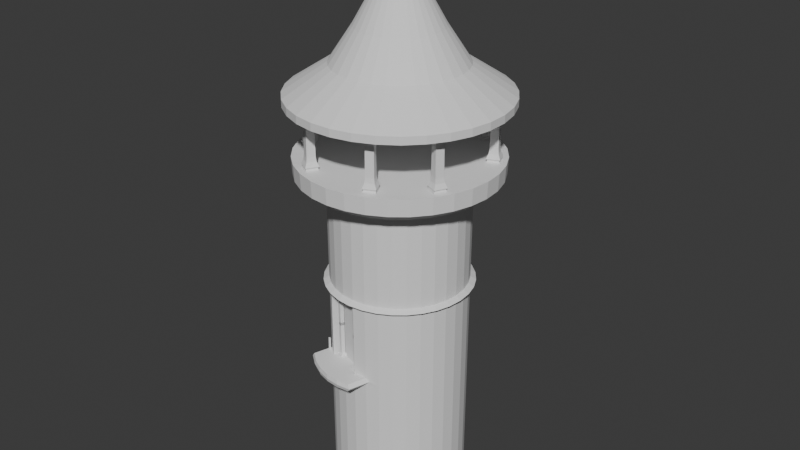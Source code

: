 # Source: Tower2.blend  (saved by Blender 4.0.36; exported with 4.5.12 LTS)
import bpy
from mathutils import Matrix  # noqa: F401  (used for matrix-valued properties, if any)

bpy.ops.wm.read_factory_settings(use_empty=True)
scene = bpy.context.scene
scene.name = 'Scene'

# ---- collections
col_collection = bpy.data.collections.new('Collection'); scene.collection.children.link(col_collection)

# ---- world
world_world = bpy.data.worlds.new('World'); scene.world = world_world
world_world.use_nodes = True; world_world.node_tree.nodes.clear()
_N = world_world.node_tree.nodes; _L = world_world.node_tree.links
n0 = _N.new('ShaderNodeOutputWorld'); n0.name = 'World Output'; n0.location = (300, 300)
n1 = _N.new('ShaderNodeBackground'); n1.name = 'Background'; n1.location = (10, 300)
n1.inputs[0].default_value = (0.05088, 0.05088, 0.05088, 1.0)
_L.new(n1.outputs[0], n0.inputs[0])
n0.is_active_output = True
world_world.color = (0.05088, 0.05088, 0.05088)
world_world.use_sun_shadow = False
world_world.sun_shadow_jitter_overblur = 0.0

# ---- meshes
me_cube_001 = bpy.data.meshes.new('Cube.001')
me_cube_001.from_pydata([(-12.55, -11.76, -0.9527), (-12.22, -11.77, 1.707), (-11.1, -10.39, -0.9527), (-11.11, -10.73, 1.707), (-11.19, -13.22, -0.9527), (-11.18, -12.88, 1.707), (-9.728, -11.85, -0.9527), (-10.06, -11.84, 1.707), (-12.76, -11.75, -0.6103), (-11.09, -10.18, -0.6103), (-9.519, -11.85, -0.6103), (-11.19, -13.42, -0.6103), (-12.86, -11.75, -0.024), (-11.09, -10.08, -0.024), (-9.421, -11.86, -0.024), (-11.2, -13.52, -0.024), (-12.19, -11.77, 10.7), (-11.11, -10.75, 10.7), (-11.17, -12.85, 10.7), (-10.09, -11.84, 10.7), (-11.1, -10.35, -0.3171), (-9.693, -11.85, -0.3171), (-11.19, -13.25, -0.3171), (-12.59, -11.76, -0.3171), (-12.36, -11.76, 0.8417), (-11.1, -10.58, 0.8417), (-9.92, -11.84, 0.8417), (-11.18, -13.02, 0.8417), (-12.29, -11.77, 1.275), (-11.1, -10.65, 1.275), (-9.992, -11.84, 1.275), (-11.18, -12.95, 1.275), (-12.44, -11.76, 10.39), (-11.1, -10.5, 10.39), (-11.18, -13.11, 10.39), (-9.838, -11.84, 10.39), (-11.11, -10.75, 10.18), (-10.09, -11.84, 10.18), (-12.19, -11.77, 10.18), (-11.17, -12.85, 10.18), (-11.1, -10.66, 10.01), (-9.995, -11.84, 10.01), (-12.29, -11.77, 10.01), (-11.18, -12.95, 10.01), (-11.11, -10.78, 9.556), (-10.12, -11.83, 9.556), (-12.16, -11.77, 9.556), (-11.17, -12.82, 9.556)], [], [(28, 1, 3, 29), (29, 3, 7, 30), (30, 7, 5, 31), (31, 5, 1, 28), (2, 6, 4, 0), (33, 32, 16, 17), (4, 11, 8, 0), (6, 10, 11, 4), (2, 9, 10, 6), (0, 8, 9, 2), (22, 15, 12, 23), (21, 14, 15, 22), (20, 13, 14, 21), (23, 12, 13, 20), (19, 17, 16, 18), (32, 34, 18, 16), (35, 33, 17, 19), (34, 35, 19, 18), (8, 23, 20, 9), (9, 20, 21, 10), (10, 21, 22, 11), (11, 22, 23, 8), (15, 27, 24, 12), (14, 26, 27, 15), (13, 25, 26, 14), (12, 24, 25, 13), (27, 31, 28, 24), (26, 30, 31, 27), (25, 29, 30, 26), (24, 28, 29, 25), (39, 37, 35, 34), (37, 36, 33, 35), (38, 39, 34, 32), (36, 38, 32, 33), (40, 42, 38, 36), (42, 43, 39, 38), (41, 40, 36, 37), (43, 41, 37, 39), (47, 45, 41, 43), (45, 44, 40, 41), (46, 47, 43, 42), (44, 46, 42, 40), (3, 1, 46, 44), (1, 5, 47, 46), (7, 3, 44, 45), (5, 7, 45, 47)])
_uv = me_cube_001.uv_layers.new(name='UVMap')
_uv.uv.foreach_set('vector', [0.5843, 0.0, 0.625, 0.0, 0.625, 0.25, 0.5843, 0.25, 0.5843, 0.25, 0.625, 0.25, 0.625, 0.5, 0.5843, 0.5, 0.5843, 0.5, 0.625, 0.5, 0.625, 0.75, 0.5843, 0.75, 0.5843, 0.75, 0.625, 0.75, 0.625, 1.0, 0.5843, 1.0, 0.125, 0.5, 0.375, 0.5, 0.375, 0.75, 0.125, 0.75, 0.625, 0.25, 0.625, 0.0, 0.625, 0.0, 0.625, 0.25, 0.375, 0.75, 0.4072, 0.75, 0.4072, 1.0, 0.375, 1.0, 0.375, 0.5, 0.4072, 0.5, 0.4072, 0.75, 0.375, 0.75, 0.375, 0.25, 0.4072, 0.25, 0.4072, 0.5, 0.375, 0.5, 0.375, 0.0, 0.4072, 0.0, 0.4072, 0.25, 0.375, 0.25, 0.4347, 0.75, 0.4623, 0.75, 0.4623, 1.0, 0.4347, 1.0, 0.4347, 0.5, 0.4623, 0.5, 0.4623, 0.75, 0.4347, 0.75, 0.4347, 0.25, 0.4623, 0.25, 0.4623, 0.5, 0.4347, 0.5, 0.4347, 0.0, 0.4623, 0.0, 0.4623, 0.25, 0.4347, 0.25, 0.625, 0.5, 0.875, 0.5, 0.875, 0.75, 0.625, 0.75, 0.625, 1.0, 0.625, 0.75, 0.625, 0.75, 0.625, 1.0, 0.625, 0.5, 0.625, 0.25, 0.625, 0.25, 0.625, 0.5, 0.625, 0.75, 0.625, 0.5, 0.625, 0.5, 0.625, 0.75, 0.4072, 0.0, 0.4347, 0.0, 0.4347, 0.25, 0.4072, 0.25, 0.4072, 0.25, 0.4347, 0.25, 0.4347, 0.5, 0.4072, 0.5, 0.4072, 0.5, 0.4347, 0.5, 0.4347, 0.75, 0.4072, 0.75, 0.4072, 0.75, 0.4347, 0.75, 0.4347, 1.0, 0.4072, 1.0, 0.4623, 0.75, 0.5436, 0.75, 0.5436, 1.0, 0.4623, 1.0, 0.4623, 0.5, 0.5436, 0.5, 0.5436, 0.75, 0.4623, 0.75, 0.4623, 0.25, 0.5436, 0.25, 0.5436, 0.5, 0.4623, 0.5, 0.4623, 0.0, 0.5436, 0.0, 0.5436, 0.25, 0.4623, 0.25, 0.5436, 0.75, 0.5843, 0.75, 0.5843, 1.0, 0.5436, 1.0, 0.5436, 0.5, 0.5843, 0.5, 0.5843, 0.75, 0.5436, 0.75, 0.5436, 0.25, 0.5843, 0.25, 0.5843, 0.5, 0.5436, 0.5, 0.5436, 0.0, 0.5843, 0.0, 0.5843, 0.25, 0.5436, 0.25, 0.625, 0.75, 0.625, 0.5, 0.625, 0.5, 0.625, 0.75, 0.625, 0.5, 0.625, 0.25, 0.625, 0.25, 0.625, 0.5, 0.625, 1.0, 0.625, 0.75, 0.625, 0.75, 0.625, 1.0, 0.625, 0.25, 0.625, 0.0, 0.625, 0.0, 0.625, 0.25, 0.625, 0.25, 0.625, 0.0, 0.625, 0.0, 0.625, 0.25, 0.625, 1.0, 0.625, 0.75, 0.625, 0.75, 0.625, 1.0, 0.625, 0.5, 0.625, 0.25, 0.625, 0.25, 0.625, 0.5, 0.625, 0.75, 0.625, 0.5, 0.625, 0.5, 0.625, 0.75, 0.625, 0.75, 0.625, 0.5, 0.625, 0.5, 0.625, 0.75, 0.625, 0.5, 0.625, 0.25, 0.625, 0.25, 0.625, 0.5, 0.625, 1.0, 0.625, 0.75, 0.625, 0.75, 0.625, 1.0, 0.625, 0.25, 0.625, 0.0, 0.625, 0.0, 0.625, 0.25, 0.625, 0.25, 0.625, 0.0, 0.625, 0.0, 0.625, 0.25, 0.625, 1.0, 0.625, 0.75, 0.625, 0.75, 0.625, 1.0, 0.625, 0.5, 0.625, 0.25, 0.625, 0.25, 0.625, 0.5, 0.625, 0.75, 0.625, 0.5, 0.625, 0.5, 0.625, 0.75])
me_cube_001.update()
me_cube_002 = bpy.data.meshes.new('Cube.002')
me_cube_002.from_pydata([(-12.55, -11.76, -0.9527), (-12.22, -11.77, 1.707), (-11.1, -10.39, -0.9527), (-11.11, -10.73, 1.707), (-11.19, -13.22, -0.9527), (-11.18, -12.88, 1.707), (-9.728, -11.85, -0.9527), (-10.06, -11.84, 1.707), (-12.76, -11.75, -0.6103), (-11.09, -10.18, -0.6103), (-9.519, -11.85, -0.6103), (-11.19, -13.42, -0.6103), (-12.86, -11.75, -0.024), (-11.09, -10.08, -0.024), (-9.421, -11.86, -0.024), (-11.2, -13.52, -0.024), (-12.19, -11.77, 10.7), (-11.11, -10.75, 10.7), (-11.17, -12.85, 10.7), (-10.09, -11.84, 10.7), (-11.1, -10.35, -0.3171), (-9.693, -11.85, -0.3171), (-11.19, -13.25, -0.3171), (-12.59, -11.76, -0.3171), (-12.36, -11.76, 0.8417), (-11.1, -10.58, 0.8417), (-9.92, -11.84, 0.8417), (-11.18, -13.02, 0.8417), (-12.29, -11.77, 1.275), (-11.1, -10.65, 1.275), (-9.992, -11.84, 1.275), (-11.18, -12.95, 1.275), (-12.44, -11.76, 10.39), (-11.1, -10.5, 10.39), (-11.18, -13.11, 10.39), (-9.838, -11.84, 10.39), (-11.11, -10.75, 10.18), (-10.09, -11.84, 10.18), (-12.19, -11.77, 10.18), (-11.17, -12.85, 10.18), (-11.1, -10.66, 10.01), (-9.995, -11.84, 10.01), (-12.29, -11.77, 10.01), (-11.18, -12.95, 10.01), (-11.11, -10.78, 9.556), (-10.12, -11.83, 9.556), (-12.16, -11.77, 9.556), (-11.17, -12.82, 9.556)], [], [(28, 1, 3, 29), (29, 3, 7, 30), (30, 7, 5, 31), (31, 5, 1, 28), (2, 6, 4, 0), (33, 32, 16, 17), (4, 11, 8, 0), (6, 10, 11, 4), (2, 9, 10, 6), (0, 8, 9, 2), (22, 15, 12, 23), (21, 14, 15, 22), (20, 13, 14, 21), (23, 12, 13, 20), (19, 17, 16, 18), (32, 34, 18, 16), (35, 33, 17, 19), (34, 35, 19, 18), (8, 23, 20, 9), (9, 20, 21, 10), (10, 21, 22, 11), (11, 22, 23, 8), (15, 27, 24, 12), (14, 26, 27, 15), (13, 25, 26, 14), (12, 24, 25, 13), (27, 31, 28, 24), (26, 30, 31, 27), (25, 29, 30, 26), (24, 28, 29, 25), (39, 37, 35, 34), (37, 36, 33, 35), (38, 39, 34, 32), (36, 38, 32, 33), (40, 42, 38, 36), (42, 43, 39, 38), (41, 40, 36, 37), (43, 41, 37, 39), (47, 45, 41, 43), (45, 44, 40, 41), (46, 47, 43, 42), (44, 46, 42, 40), (3, 1, 46, 44), (1, 5, 47, 46), (7, 3, 44, 45), (5, 7, 45, 47)])
_uv = me_cube_002.uv_layers.new(name='UVMap')
_uv.uv.foreach_set('vector', [0.5843, 0.0, 0.625, 0.0, 0.625, 0.25, 0.5843, 0.25, 0.5843, 0.25, 0.625, 0.25, 0.625, 0.5, 0.5843, 0.5, 0.5843, 0.5, 0.625, 0.5, 0.625, 0.75, 0.5843, 0.75, 0.5843, 0.75, 0.625, 0.75, 0.625, 1.0, 0.5843, 1.0, 0.125, 0.5, 0.375, 0.5, 0.375, 0.75, 0.125, 0.75, 0.625, 0.25, 0.625, 0.0, 0.625, 0.0, 0.625, 0.25, 0.375, 0.75, 0.4072, 0.75, 0.4072, 1.0, 0.375, 1.0, 0.375, 0.5, 0.4072, 0.5, 0.4072, 0.75, 0.375, 0.75, 0.375, 0.25, 0.4072, 0.25, 0.4072, 0.5, 0.375, 0.5, 0.375, 0.0, 0.4072, 0.0, 0.4072, 0.25, 0.375, 0.25, 0.4347, 0.75, 0.4623, 0.75, 0.4623, 1.0, 0.4347, 1.0, 0.4347, 0.5, 0.4623, 0.5, 0.4623, 0.75, 0.4347, 0.75, 0.4347, 0.25, 0.4623, 0.25, 0.4623, 0.5, 0.4347, 0.5, 0.4347, 0.0, 0.4623, 0.0, 0.4623, 0.25, 0.4347, 0.25, 0.625, 0.5, 0.875, 0.5, 0.875, 0.75, 0.625, 0.75, 0.625, 1.0, 0.625, 0.75, 0.625, 0.75, 0.625, 1.0, 0.625, 0.5, 0.625, 0.25, 0.625, 0.25, 0.625, 0.5, 0.625, 0.75, 0.625, 0.5, 0.625, 0.5, 0.625, 0.75, 0.4072, 0.0, 0.4347, 0.0, 0.4347, 0.25, 0.4072, 0.25, 0.4072, 0.25, 0.4347, 0.25, 0.4347, 0.5, 0.4072, 0.5, 0.4072, 0.5, 0.4347, 0.5, 0.4347, 0.75, 0.4072, 0.75, 0.4072, 0.75, 0.4347, 0.75, 0.4347, 1.0, 0.4072, 1.0, 0.4623, 0.75, 0.5436, 0.75, 0.5436, 1.0, 0.4623, 1.0, 0.4623, 0.5, 0.5436, 0.5, 0.5436, 0.75, 0.4623, 0.75, 0.4623, 0.25, 0.5436, 0.25, 0.5436, 0.5, 0.4623, 0.5, 0.4623, 0.0, 0.5436, 0.0, 0.5436, 0.25, 0.4623, 0.25, 0.5436, 0.75, 0.5843, 0.75, 0.5843, 1.0, 0.5436, 1.0, 0.5436, 0.5, 0.5843, 0.5, 0.5843, 0.75, 0.5436, 0.75, 0.5436, 0.25, 0.5843, 0.25, 0.5843, 0.5, 0.5436, 0.5, 0.5436, 0.0, 0.5843, 0.0, 0.5843, 0.25, 0.5436, 0.25, 0.625, 0.75, 0.625, 0.5, 0.625, 0.5, 0.625, 0.75, 0.625, 0.5, 0.625, 0.25, 0.625, 0.25, 0.625, 0.5, 0.625, 1.0, 0.625, 0.75, 0.625, 0.75, 0.625, 1.0, 0.625, 0.25, 0.625, 0.0, 0.625, 0.0, 0.625, 0.25, 0.625, 0.25, 0.625, 0.0, 0.625, 0.0, 0.625, 0.25, 0.625, 1.0, 0.625, 0.75, 0.625, 0.75, 0.625, 1.0, 0.625, 0.5, 0.625, 0.25, 0.625, 0.25, 0.625, 0.5, 0.625, 0.75, 0.625, 0.5, 0.625, 0.5, 0.625, 0.75, 0.625, 0.75, 0.625, 0.5, 0.625, 0.5, 0.625, 0.75, 0.625, 0.5, 0.625, 0.25, 0.625, 0.25, 0.625, 0.5, 0.625, 1.0, 0.625, 0.75, 0.625, 0.75, 0.625, 1.0, 0.625, 0.25, 0.625, 0.0, 0.625, 0.0, 0.625, 0.25, 0.625, 0.25, 0.625, 0.0, 0.625, 0.0, 0.625, 0.25, 0.625, 1.0, 0.625, 0.75, 0.625, 0.75, 0.625, 1.0, 0.625, 0.5, 0.625, 0.25, 0.625, 0.25, 0.625, 0.5, 0.625, 0.75, 0.625, 0.5, 0.625, 0.5, 0.625, 0.75])
me_cube_002.update()
me_cylinder_002 = bpy.data.meshes.new('Cylinder.002')
me_cylinder_002.from_pydata([(-7.036e-09, 1.581, -0.9134), (-6.957e-09, 0.06904, 1.0), (0.3085, 1.551, -0.9134), (0.01347, 0.06772, 1.0), (0.6051, 1.461, -0.9134), (0.02642, 0.06379, 1.0), (0.8784, 1.315, -0.9134), (0.03836, 0.05741, 1.0), (1.118, 1.118, -0.9134), (0.04882, 0.04882, 1.0), (1.315, 0.8784, -0.9134), (0.05741, 0.03836, 1.0), (1.461, 0.6051, -0.9134), (0.06379, 0.02642, 1.0), (1.551, 0.3085, -0.9134), (0.06772, 0.01347, 1.0), (1.581, -8.66e-09, -0.9134), (0.06904, -1.228e-08, 1.0), (1.551, -0.3085, -0.9134), (0.06772, -0.01347, 1.0), (1.461, -0.6051, -0.9134), (0.06379, -0.02642, 1.0), (1.315, -0.8784, -0.9134), (0.05741, -0.03836, 1.0), (1.118, -1.118, -0.9134), (0.04882, -0.04882, 1.0), (0.8784, -1.315, -0.9134), (0.03836, -0.05741, 1.0), (0.6051, -1.461, -0.9134), (0.02642, -0.06379, 1.0), (0.3085, -1.551, -0.9134), (0.01347, -0.06772, 1.0), (-7.036e-09, -1.581, -0.9134), (-6.957e-09, -0.06904, 1.0), (-0.3085, -1.551, -0.9134), (-0.01347, -0.06772, 1.0), (-0.6051, -1.461, -0.9134), (-0.02642, -0.06379, 1.0), (-0.8784, -1.315, -0.9134), (-0.03836, -0.05741, 1.0), (-1.118, -1.118, -0.9134), (-0.04882, -0.04882, 1.0), (-1.315, -0.8784, -0.9134), (-0.05741, -0.03836, 1.0), (-1.461, -0.6051, -0.9134), (-0.06379, -0.02642, 1.0), (-1.551, -0.3085, -0.9134), (-0.06772, -0.01347, 1.0), (-1.581, -8.66e-09, -0.9134), (-0.06904, -1.228e-08, 1.0), (-1.551, 0.3085, -0.9134), (-0.06772, 0.01347, 1.0), (-1.461, 0.6051, -0.9134), (-0.06379, 0.02642, 1.0), (-1.315, 0.8784, -0.9134), (-0.05741, 0.03836, 1.0), (-1.118, 1.118, -0.9134), (-0.04882, 0.04882, 1.0), (-0.8784, 1.315, -0.9134), (-0.03836, 0.05741, 1.0), (-0.6051, 1.461, -0.9134), (-0.02642, 0.06379, 1.0), (-0.3085, 1.551, -0.9134), (-0.01347, 0.06772, 1.0), (-6.765e-09, 0.6293, 3.077e-06), (0.1228, 0.6172, 3.077e-06), (0.2408, 0.5814, 3.077e-06), (0.3496, 0.5232, 3.077e-06), (0.445, 0.445, 3.077e-06), (0.5232, 0.3496, 3.077e-06), (0.5814, 0.2408, 3.077e-06), (0.6172, 0.1228, 3.077e-06), (0.6293, -1.274e-09, 3.077e-06), (0.6172, -0.1228, 3.077e-06), (0.5814, -0.2408, 3.077e-06), (0.5232, -0.3496, 3.077e-06), (0.445, -0.445, 3.077e-06), (0.3496, -0.5232, 3.077e-06), (0.2408, -0.5814, 3.077e-06), (0.1228, -0.6172, 3.077e-06), (-6.765e-09, -0.6293, 3.077e-06), (-0.1228, -0.6172, 3.077e-06), (-0.2408, -0.5814, 3.077e-06), (-0.3496, -0.5232, 3.077e-06), (-0.445, -0.445, 3.077e-06), (-0.5232, -0.3496, 3.077e-06), (-0.5814, -0.2408, 3.077e-06), (-0.6172, -0.1228, 3.077e-06), (-0.6293, -1.274e-09, 3.077e-06), (-0.6172, 0.1228, 3.077e-06), (-0.5814, 0.2408, 3.077e-06), (-0.5232, 0.3496, 3.077e-06), (-0.445, 0.445, 3.077e-06), (-0.3496, 0.5232, 3.077e-06), (-0.2408, 0.5814, 3.077e-06), (-0.1228, 0.6172, 3.077e-06), (0.1868, 0.9393, -0.5), (0.3665, 0.8848, -0.5), (0.532, 0.7963, -0.5), (0.6772, 0.6772, -0.5), (0.7963, 0.532, -0.5), (0.8848, 0.3665, -0.5), (0.9393, 0.1868, -0.5), (0.9577, -3.309e-09, -0.5), (0.9393, -0.1868, -0.5), (0.8848, -0.3665, -0.5), (0.7963, -0.532, -0.5), (0.6772, -0.6772, -0.5), (0.532, -0.7963, -0.5), (0.3665, -0.8848, -0.5), (0.1868, -0.9393, -0.5), (-8.868e-09, -0.9577, -0.5), (-0.1868, -0.9393, -0.5), (-0.3665, -0.8848, -0.5), (-0.532, -0.7963, -0.5), (-0.6772, -0.6772, -0.5), (-0.7963, -0.532, -0.5), (-0.8848, -0.3665, -0.5), (-0.9393, -0.1868, -0.5), (-0.9577, -3.309e-09, -0.5), (-0.9393, 0.1868, -0.5), (-0.8848, 0.3665, -0.5), (-0.7963, 0.532, -0.5), (-0.6772, 0.6772, -0.5), (-0.532, 0.7963, -0.5), (-0.3665, 0.8848, -0.5), (-0.1868, 0.9393, -0.5), (-8.868e-09, 0.9577, -0.5), (-5.187e-09, 1.581, -1.027), (0.3085, 1.551, -1.027), (0.6051, 1.461, -1.027), (0.8784, 1.315, -1.027), (1.118, 1.118, -1.027), (1.315, 0.8784, -1.027), (1.461, 0.6051, -1.027), (1.551, 0.3085, -1.027), (1.581, -8.66e-09, -1.027), (1.551, -0.3085, -1.027), (1.461, -0.6051, -1.027), (1.315, -0.8784, -1.027), (1.118, -1.118, -1.027), (0.8784, -1.315, -1.027), (0.6051, -1.461, -1.027), (0.3085, -1.551, -1.027), (-5.187e-09, -1.581, -1.027), (-0.3085, -1.551, -1.027), (-0.6051, -1.461, -1.027), (-0.8784, -1.315, -1.027), (-1.118, -1.118, -1.027), (-1.315, -0.8784, -1.027), (-1.461, -0.6051, -1.027), (-1.551, -0.3085, -1.027), (-1.581, -8.66e-09, -1.027), (-1.551, 0.3085, -1.027), (-1.461, 0.6051, -1.027), (-1.315, 0.8784, -1.027), (-1.118, 1.118, -1.027), (-0.8784, 1.315, -1.027), (-0.6051, 1.461, -1.027), (-0.3085, 1.551, -1.027)], [], [(64, 1, 3, 65), (65, 3, 5, 66), (66, 5, 7, 67), (67, 7, 9, 68), (68, 9, 11, 69), (69, 11, 13, 70), (70, 13, 15, 71), (71, 15, 17, 72), (72, 17, 19, 73), (73, 19, 21, 74), (74, 21, 23, 75), (75, 23, 25, 76), (76, 25, 27, 77), (77, 27, 29, 78), (78, 29, 31, 79), (79, 31, 33, 80), (80, 33, 35, 81), (81, 35, 37, 82), (82, 37, 39, 83), (83, 39, 41, 84), (84, 41, 43, 85), (85, 43, 45, 86), (86, 45, 47, 87), (87, 47, 49, 88), (88, 49, 51, 89), (89, 51, 53, 90), (90, 53, 55, 91), (91, 55, 57, 92), (92, 57, 59, 93), (93, 59, 61, 94), (3, 1, 63, 61, 59, 57, 55, 53, 51, 49, 47, 45, 43, 41, 39, 37, 35, 33, 31, 29, 27, 25, 23, 21, 19, 17, 15, 13, 11, 9, 7, 5), (94, 61, 63, 95), (95, 63, 1, 64), (6, 8, 132, 131), (126, 95, 64, 127), (125, 94, 95, 126), (124, 93, 94, 125), (123, 92, 93, 124), (122, 91, 92, 123), (121, 90, 91, 122), (120, 89, 90, 121), (119, 88, 89, 120), (118, 87, 88, 119), (117, 86, 87, 118), (116, 85, 86, 117), (115, 84, 85, 116), (114, 83, 84, 115), (113, 82, 83, 114), (112, 81, 82, 113), (111, 80, 81, 112), (110, 79, 80, 111), (109, 78, 79, 110), (108, 77, 78, 109), (107, 76, 77, 108), (106, 75, 76, 107), (105, 74, 75, 106), (104, 73, 74, 105), (103, 72, 73, 104), (102, 71, 72, 103), (101, 70, 71, 102), (100, 69, 70, 101), (99, 68, 69, 100), (98, 67, 68, 99), (97, 66, 67, 98), (96, 65, 66, 97), (127, 64, 65, 96), (0, 127, 96, 2), (2, 96, 97, 4), (4, 97, 98, 6), (6, 98, 99, 8), (8, 99, 100, 10), (10, 100, 101, 12), (12, 101, 102, 14), (14, 102, 103, 16), (16, 103, 104, 18), (18, 104, 105, 20), (20, 105, 106, 22), (22, 106, 107, 24), (24, 107, 108, 26), (26, 108, 109, 28), (28, 109, 110, 30), (30, 110, 111, 32), (32, 111, 112, 34), (34, 112, 113, 36), (36, 113, 114, 38), (38, 114, 115, 40), (40, 115, 116, 42), (42, 116, 117, 44), (44, 117, 118, 46), (46, 118, 119, 48), (48, 119, 120, 50), (50, 120, 121, 52), (52, 121, 122, 54), (54, 122, 123, 56), (56, 123, 124, 58), (58, 124, 125, 60), (60, 125, 126, 62), (62, 126, 127, 0), (128, 129, 130, 131, 132, 133, 134, 135, 136, 137, 138, 139, 140, 141, 142, 143, 144, 145, 146, 147, 148, 149, 150, 151, 152, 153, 154, 155, 156, 157, 158, 159), (24, 26, 141, 140), (42, 44, 150, 149), (60, 62, 159, 158), (16, 18, 137, 136), (34, 36, 146, 145), (52, 54, 155, 154), (8, 10, 133, 132), (26, 28, 142, 141), (44, 46, 151, 150), (0, 2, 129, 128), (62, 0, 128, 159), (18, 20, 138, 137), (36, 38, 147, 146), (54, 56, 156, 155), (10, 12, 134, 133), (28, 30, 143, 142), (46, 48, 152, 151), (2, 4, 130, 129), (20, 22, 139, 138), (38, 40, 148, 147), (56, 58, 157, 156), (12, 14, 135, 134), (30, 32, 144, 143), (48, 50, 153, 152), (4, 6, 131, 130), (22, 24, 140, 139), (40, 42, 149, 148), (58, 60, 158, 157), (14, 16, 136, 135), (32, 34, 145, 144), (50, 52, 154, 153)])
_uv = me_cylinder_002.uv_layers.new(name='UVMap')
_uv.uv.foreach_set('vector', [1.0, 0.75, 1.0, 1.0, 0.9688, 1.0, 0.9688, 0.75, 0.9688, 0.75, 0.9688, 1.0, 0.9375, 1.0, 0.9375, 0.75, 0.9375, 0.75, 0.9375, 1.0, 0.9062, 1.0, 0.9062, 0.75, 0.9062, 0.75, 0.9062, 1.0, 0.875, 1.0, 0.875, 0.75, 0.875, 0.75, 0.875, 1.0, 0.8438, 1.0, 0.8438, 0.75, 0.8438, 0.75, 0.8438, 1.0, 0.8125, 1.0, 0.8125, 0.75, 0.8125, 0.75, 0.8125, 1.0, 0.7812, 1.0, 0.7812, 0.75, 0.7812, 0.75, 0.7812, 1.0, 0.75, 1.0, 0.75, 0.75, 0.75, 0.75, 0.75, 1.0, 0.7188, 1.0, 0.7188, 0.75, 0.7188, 0.75, 0.7188, 1.0, 0.6875, 1.0, 0.6875, 0.75, 0.6875, 0.75, 0.6875, 1.0, 0.6562, 1.0, 0.6562, 0.75, 0.6562, 0.75, 0.6562, 1.0, 0.625, 1.0, 0.625, 0.75, 0.625, 0.75, 0.625, 1.0, 0.5938, 1.0, 0.5938, 0.75, 0.5938, 0.75, 0.5938, 1.0, 0.5625, 1.0, 0.5625, 0.75, 0.5625, 0.75, 0.5625, 1.0, 0.5312, 1.0, 0.5312, 0.75, 0.5312, 0.75, 0.5312, 1.0, 0.5, 1.0, 0.5, 0.75, 0.5, 0.75, 0.5, 1.0, 0.4688, 1.0, 0.4688, 0.75, 0.4688, 0.75, 0.4688, 1.0, 0.4375, 1.0, 0.4375, 0.75, 0.4375, 0.75, 0.4375, 1.0, 0.4062, 1.0, 0.4062, 0.75, 0.4062, 0.75, 0.4062, 1.0, 0.375, 1.0, 0.375, 0.75, 0.375, 0.75, 0.375, 1.0, 0.3438, 1.0, 0.3438, 0.75, 0.3438, 0.75, 0.3438, 1.0, 0.3125, 1.0, 0.3125, 0.75, 0.3125, 0.75, 0.3125, 1.0, 0.2812, 1.0, 0.2812, 0.75, 0.2812, 0.75, 0.2812, 1.0, 0.25, 1.0, 0.25, 0.75, 0.25, 0.75, 0.25, 1.0, 0.2188, 1.0, 0.2188, 0.75, 0.2188, 0.75, 0.2188, 1.0, 0.1875, 1.0, 0.1875, 0.75, 0.1875, 0.75, 0.1875, 1.0, 0.1562, 1.0, 0.1562, 0.75, 0.1562, 0.75, 0.1562, 1.0, 0.125, 1.0, 0.125, 0.75, 0.125, 0.75, 0.125, 1.0, 0.09375, 1.0, 0.09375, 0.75, 0.09375, 0.75, 0.09375, 1.0, 0.0625, 1.0, 0.0625, 0.75, 0.2968, 0.4854, 0.25, 0.49, 0.2032, 0.4854, 0.1582, 0.4717, 0.1167, 0.4496, 0.08029, 0.4197, 0.05045, 0.3833, 0.02827, 0.3418, 0.01461, 0.2968, 0.01, 0.25, 0.01461, 0.2032, 0.02827, 0.1582, 0.05045, 0.1167, 0.08029, 0.08029, 0.1167, 0.05045, 0.1582, 0.02827, 0.2032, 0.01461, 0.25, 0.01, 0.2968, 0.01461, 0.3418, 0.02827, 0.3833, 0.05045, 0.4197, 0.08029, 0.4496, 0.1167, 0.4717, 0.1582, 0.4854, 0.2032, 0.49, 0.25, 0.4854, 0.2968, 0.4717, 0.3418, 0.4496, 0.3833, 0.4197, 0.4197, 0.3833, 0.4496, 0.3418, 0.4717, 0.0625, 0.75, 0.0625, 1.0, 0.03125, 1.0, 0.03125, 0.75, 0.03125, 0.75, 0.03125, 1.0, 0.0, 1.0, 0.0, 0.75, 0.9062, 0.5, 0.875, 0.5, 0.875, 0.5, 0.9062, 0.5, 0.03125, 0.625, 0.03125, 0.75, 0.0, 0.75, 0.0, 0.625, 0.0625, 0.625, 0.0625, 0.75, 0.03125, 0.75, 0.03125, 0.625, 0.09375, 0.625, 0.09375, 0.75, 0.0625, 0.75, 0.0625, 0.625, 0.125, 0.625, 0.125, 0.75, 0.09375, 0.75, 0.09375, 0.625, 0.1562, 0.625, 0.1562, 0.75, 0.125, 0.75, 0.125, 0.625, 0.1875, 0.625, 0.1875, 0.75, 0.1562, 0.75, 0.1562, 0.625, 0.2188, 0.625, 0.2188, 0.75, 0.1875, 0.75, 0.1875, 0.625, 0.25, 0.625, 0.25, 0.75, 0.2188, 0.75, 0.2188, 0.625, 0.2812, 0.625, 0.2812, 0.75, 0.25, 0.75, 0.25, 0.625, 0.3125, 0.625, 0.3125, 0.75, 0.2812, 0.75, 0.2812, 0.625, 0.3438, 0.625, 0.3438, 0.75, 0.3125, 0.75, 0.3125, 0.625, 0.375, 0.625, 0.375, 0.75, 0.3438, 0.75, 0.3438, 0.625, 0.4062, 0.625, 0.4062, 0.75, 0.375, 0.75, 0.375, 0.625, 0.4375, 0.625, 0.4375, 0.75, 0.4062, 0.75, 0.4062, 0.625, 0.4688, 0.625, 0.4688, 0.75, 0.4375, 0.75, 0.4375, 0.625, 0.5, 0.625, 0.5, 0.75, 0.4688, 0.75, 0.4688, 0.625, 0.5312, 0.625, 0.5312, 0.75, 0.5, 0.75, 0.5, 0.625, 0.5625, 0.625, 0.5625, 0.75, 0.5312, 0.75, 0.5312, 0.625, 0.5938, 0.625, 0.5938, 0.75, 0.5625, 0.75, 0.5625, 0.625, 0.625, 0.625, 0.625, 0.75, 0.5938, 0.75, 0.5938, 0.625, 0.6562, 0.625, 0.6562, 0.75, 0.625, 0.75, 0.625, 0.625, 0.6875, 0.625, 0.6875, 0.75, 0.6562, 0.75, 0.6562, 0.625, 0.7188, 0.625, 0.7188, 0.75, 0.6875, 0.75, 0.6875, 0.625, 0.75, 0.625, 0.75, 0.75, 0.7188, 0.75, 0.7188, 0.625, 0.7812, 0.625, 0.7812, 0.75, 0.75, 0.75, 0.75, 0.625, 0.8125, 0.625, 0.8125, 0.75, 0.7812, 0.75, 0.7812, 0.625, 0.8438, 0.625, 0.8438, 0.75, 0.8125, 0.75, 0.8125, 0.625, 0.875, 0.625, 0.875, 0.75, 0.8438, 0.75, 0.8438, 0.625, 0.9062, 0.625, 0.9062, 0.75, 0.875, 0.75, 0.875, 0.625, 0.9375, 0.625, 0.9375, 0.75, 0.9062, 0.75, 0.9062, 0.625, 0.9688, 0.625, 0.9688, 0.75, 0.9375, 0.75, 0.9375, 0.625, 1.0, 0.625, 1.0, 0.75, 0.9688, 0.75, 0.9688, 0.625, 1.0, 0.5, 1.0, 0.625, 0.9688, 0.625, 0.9688, 0.5, 0.9688, 0.5, 0.9688, 0.625, 0.9375, 0.625, 0.9375, 0.5, 0.9375, 0.5, 0.9375, 0.625, 0.9062, 0.625, 0.9062, 0.5, 0.9062, 0.5, 0.9062, 0.625, 0.875, 0.625, 0.875, 0.5, 0.875, 0.5, 0.875, 0.625, 0.8438, 0.625, 0.8438, 0.5, 0.8438, 0.5, 0.8438, 0.625, 0.8125, 0.625, 0.8125, 0.5, 0.8125, 0.5, 0.8125, 0.625, 0.7812, 0.625, 0.7812, 0.5, 0.7812, 0.5, 0.7812, 0.625, 0.75, 0.625, 0.75, 0.5, 0.75, 0.5, 0.75, 0.625, 0.7188, 0.625, 0.7188, 0.5, 0.7188, 0.5, 0.7188, 0.625, 0.6875, 0.625, 0.6875, 0.5, 0.6875, 0.5, 0.6875, 0.625, 0.6562, 0.625, 0.6562, 0.5, 0.6562, 0.5, 0.6562, 0.625, 0.625, 0.625, 0.625, 0.5, 0.625, 0.5, 0.625, 0.625, 0.5938, 0.625, 0.5938, 0.5, 0.5938, 0.5, 0.5938, 0.625, 0.5625, 0.625, 0.5625, 0.5, 0.5625, 0.5, 0.5625, 0.625, 0.5312, 0.625, 0.5312, 0.5, 0.5312, 0.5, 0.5312, 0.625, 0.5, 0.625, 0.5, 0.5, 0.5, 0.5, 0.5, 0.625, 0.4688, 0.625, 0.4688, 0.5, 0.4688, 0.5, 0.4688, 0.625, 0.4375, 0.625, 0.4375, 0.5, 0.4375, 0.5, 0.4375, 0.625, 0.4062, 0.625, 0.4062, 0.5, 0.4062, 0.5, 0.4062, 0.625, 0.375, 0.625, 0.375, 0.5, 0.375, 0.5, 0.375, 0.625, 0.3438, 0.625, 0.3438, 0.5, 0.3438, 0.5, 0.3438, 0.625, 0.3125, 0.625, 0.3125, 0.5, 0.3125, 0.5, 0.3125, 0.625, 0.2812, 0.625, 0.2812, 0.5, 0.2812, 0.5, 0.2812, 0.625, 0.25, 0.625, 0.25, 0.5, 0.25, 0.5, 0.25, 0.625, 0.2188, 0.625, 0.2188, 0.5, 0.2188, 0.5, 0.2188, 0.625, 0.1875, 0.625, 0.1875, 0.5, 0.1875, 0.5, 0.1875, 0.625, 0.1562, 0.625, 0.1562, 0.5, 0.1562, 0.5, 0.1562, 0.625, 0.125, 0.625, 0.125, 0.5, 0.125, 0.5, 0.125, 0.625, 0.09375, 0.625, 0.09375, 0.5, 0.09375, 0.5, 0.09375, 0.625, 0.0625, 0.625, 0.0625, 0.5, 0.0625, 0.5, 0.0625, 0.625, 0.03125, 0.625, 0.03125, 0.5, 0.03125, 0.5, 0.03125, 0.625, 0.0, 0.625, 0.0, 0.5, 0.75, 0.49, 0.7968, 0.4854, 0.8418, 0.4717, 0.8833, 0.4496, 0.9197, 0.4197, 0.9496, 0.3833, 0.9717, 0.3418, 0.9854, 0.2968, 0.99, 0.25, 0.9854, 0.2032, 0.9717, 0.1582, 0.9496, 0.1167, 0.9197, 0.08029, 0.8833, 0.05045, 0.8418, 0.02827, 0.7968, 0.01461, 0.75, 0.01, 0.7032, 0.01461, 0.6582, 0.02827, 0.6167, 0.05045, 0.5803, 0.08029, 0.5504, 0.1167, 0.5283, 0.1582, 0.5146, 0.2032, 0.51, 0.25, 0.5146, 0.2968, 0.5283, 0.3418, 0.5504, 0.3833, 0.5803, 0.4197, 0.6167, 0.4496, 0.6582, 0.4717, 0.7032, 0.4854, 0.625, 0.5, 0.5938, 0.5, 0.5938, 0.5, 0.625, 0.5, 0.3438, 0.5, 0.3125, 0.5, 0.3125, 0.5, 0.3438, 0.5, 0.0625, 0.5, 0.03125, 0.5, 0.03125, 0.5, 0.0625, 0.5, 0.75, 0.5, 0.7188, 0.5, 0.7188, 0.5, 0.75, 0.5, 0.4688, 0.5, 0.4375, 0.5, 0.4375, 0.5, 0.4688, 0.5, 0.1875, 0.5, 0.1562, 0.5, 0.1562, 0.5, 0.1875, 0.5, 0.875, 0.5, 0.8438, 0.5, 0.8438, 0.5, 0.875, 0.5, 0.5938, 0.5, 0.5625, 0.5, 0.5625, 0.5, 0.5938, 0.5, 0.3125, 0.5, 0.2812, 0.5, 0.2812, 0.5, 0.3125, 0.5, 1.0, 0.5, 0.9688, 0.5, 0.9688, 0.5, 1.0, 0.5, 0.03125, 0.5, 0.0, 0.5, 0.0, 0.5, 0.03125, 0.5, 0.7188, 0.5, 0.6875, 0.5, 0.6875, 0.5, 0.7188, 0.5, 0.4375, 0.5, 0.4062, 0.5, 0.4062, 0.5, 0.4375, 0.5, 0.1562, 0.5, 0.125, 0.5, 0.125, 0.5, 0.1562, 0.5, 0.8438, 0.5, 0.8125, 0.5, 0.8125, 0.5, 0.8438, 0.5, 0.5625, 0.5, 0.5312, 0.5, 0.5312, 0.5, 0.5625, 0.5, 0.2812, 0.5, 0.25, 0.5, 0.25, 0.5, 0.2812, 0.5, 0.9688, 0.5, 0.9375, 0.5, 0.9375, 0.5, 0.9688, 0.5, 0.6875, 0.5, 0.6562, 0.5, 0.6562, 0.5, 0.6875, 0.5, 0.4062, 0.5, 0.375, 0.5, 0.375, 0.5, 0.4062, 0.5, 0.125, 0.5, 0.09375, 0.5, 0.09375, 0.5, 0.125, 0.5, 0.8125, 0.5, 0.7812, 0.5, 0.7812, 0.5, 0.8125, 0.5, 0.5312, 0.5, 0.5, 0.5, 0.5, 0.5, 0.5312, 0.5, 0.25, 0.5, 0.2188, 0.5, 0.2188, 0.5, 0.25, 0.5, 0.9375, 0.5, 0.9062, 0.5, 0.9062, 0.5, 0.9375, 0.5, 0.6562, 0.5, 0.625, 0.5, 0.625, 0.5, 0.6562, 0.5, 0.375, 0.5, 0.3438, 0.5, 0.3438, 0.5, 0.375, 0.5, 0.09375, 0.5, 0.0625, 0.5, 0.0625, 0.5, 0.09375, 0.5, 0.7812, 0.5, 0.75, 0.5, 0.75, 0.5, 0.7812, 0.5, 0.5, 0.5, 0.4688, 0.5, 0.4688, 0.5, 0.5, 0.5, 0.2188, 0.5, 0.1875, 0.5, 0.1875, 0.5, 0.2188, 0.5])
me_cylinder_002.update()
me_cylinder_004 = bpy.data.meshes.new('Cylinder.004')
me_cylinder_004.from_pydata([(0.0, 1.0, -4.0), (-5.844e-09, 1.483, 1.023), (0.1951, 0.9808, -4.0), (0.2893, 1.454, 1.023), (0.3827, 0.9239, -4.0), (0.5674, 1.37, 1.023), (0.5556, 0.8315, -4.0), (0.8237, 1.233, 1.023), (0.7071, 0.7071, -4.0), (1.048, 1.048, 1.023), (0.8315, 0.5556, -4.0), (1.233, 0.8237, 1.023), (0.9239, 0.3827, -4.0), (1.37, 0.5674, 1.023), (0.9808, 0.1951, -4.0), (1.454, 0.2893, 1.023), (1.0, 0.0, -4.0), (1.483, -7.193e-09, 1.023), (0.9808, -0.1951, -4.0), (1.454, -0.2893, 1.023), (0.9239, -0.3827, -4.0), (1.37, -0.5674, 1.023), (0.8315, -0.5556, -4.0), (1.233, -0.8237, 1.023), (0.7071, -0.7071, -4.0), (1.048, -1.048, 1.023), (0.5556, -0.8315, -4.0), (0.8237, -1.233, 1.023), (0.3827, -0.9239, -4.0), (0.5674, -1.37, 1.023), (0.1951, -0.9808, -4.0), (0.2893, -1.454, 1.023), (0.0, -1.0, -4.0), (-5.844e-09, -1.483, 1.023), (-0.1951, -0.9808, -4.0), (-0.2893, -1.454, 1.023), (-0.3827, -0.9239, -4.0), (-0.5674, -1.37, 1.023), (-0.5556, -0.8315, -4.0), (-0.8237, -1.233, 1.023), (-0.7071, -0.7071, -4.0), (-1.048, -1.048, 1.023), (-0.8315, -0.5556, -4.0), (-1.233, -0.8237, 1.023), (-0.9239, -0.3827, -4.0), (-1.37, -0.5674, 1.023), (-0.9808, -0.1951, -4.0), (-1.454, -0.2893, 1.023), (-1.0, 0.0, -4.0), (-1.483, -7.193e-09, 1.023), (-0.9808, 0.1951, -4.0), (-1.454, 0.2893, 1.023), (-0.9239, 0.3827, -4.0), (-1.37, 0.5674, 1.023), (-0.8315, 0.5556, -4.0), (-1.233, 0.8237, 1.023), (-0.7071, 0.7071, -4.0), (-1.048, 1.048, 1.023), (-0.5556, 0.8315, -4.0), (-0.8237, 1.233, 1.023), (-0.3827, 0.9239, -4.0), (-0.5674, 1.37, 1.023), (-0.1951, 0.9808, -4.0), (-0.2893, 1.454, 1.023), (9.215e-11, 1.021, 0.5403), (0.1992, 1.002, 0.5403), (0.3908, 0.9436, 0.5403), (0.5674, 0.8492, 0.5403), (0.7222, 0.7222, 0.5403), (0.8492, 0.5674, 0.5403), (0.9436, 0.3908, 0.5403), (1.002, 0.1992, 0.5403), (1.021, -8.775e-10, 0.5403), (1.002, -0.1992, 0.5403), (0.9436, -0.3908, 0.5403), (0.8492, -0.5674, 0.5403), (0.7222, -0.7222, 0.5403), (0.5674, -0.8492, 0.5403), (0.3908, -0.9436, 0.5403), (0.1992, -1.002, 0.5403), (9.215e-11, -1.021, 0.5403), (-0.1992, -1.002, 0.5403), (-0.3908, -0.9436, 0.5403), (-0.5674, -0.8492, 0.5403), (-0.7222, -0.7222, 0.5403), (-0.8492, -0.5674, 0.5403), (-0.9436, -0.3908, 0.5403), (-1.002, -0.1992, 0.5403), (-1.021, -8.775e-10, 0.5403), (-1.002, 0.1992, 0.5403), (-0.9436, 0.3908, 0.5403), (-0.8492, 0.5674, 0.5403), (-0.7222, 0.7222, 0.5403), (-0.5674, 0.8492, 0.5403), (-0.3908, 0.9436, 0.5403), (-0.1992, 1.002, 0.5403), (-5.683e-09, 1.469, 0.7701), (0.2867, 1.441, 0.7701), (0.5623, 1.358, 0.7701), (0.8163, 1.222, 0.7701), (1.039, 1.039, 0.7701), (1.222, 0.8163, 0.7701), (1.358, 0.5623, 0.7701), (1.441, 0.2867, 0.7701), (1.469, -6.994e-09, 0.7701), (1.441, -0.2867, 0.7701), (1.358, -0.5623, 0.7701), (1.222, -0.8163, 0.7701), (1.039, -1.039, 0.7701), (0.8163, -1.222, 0.7701), (0.5623, -1.358, 0.7701), (0.2867, -1.441, 0.7701), (-5.683e-09, -1.469, 0.7701), (-0.2867, -1.441, 0.7701), (-0.5623, -1.358, 0.7701), (-0.8163, -1.222, 0.7701), (-1.039, -1.039, 0.7701), (-1.222, -0.8163, 0.7701), (-1.358, -0.5623, 0.7701), (-1.441, -0.2867, 0.7701), (-1.469, -6.994e-09, 0.7701), (-1.441, 0.2867, 0.7701), (-1.358, 0.5623, 0.7701), (-1.222, 0.8163, 0.7701), (-1.039, 1.039, 0.7701), (-0.8163, 1.222, 0.7701), (-0.5623, 1.358, 0.7701), (-0.2867, 1.441, 0.7701), (0.2569, 1.291, 0.6552), (0.5039, 1.216, 0.6552), (0.7315, 1.095, 0.6552), (0.931, 0.931, 0.6552), (1.095, 0.7315, 0.6552), (1.216, 0.5039, 0.6552), (1.291, 0.2569, 0.6552), (1.317, -3.948e-09, 0.6552), (1.291, -0.2569, 0.6552), (1.216, -0.5039, 0.6552), (1.095, -0.7315, 0.6552), (0.931, -0.931, 0.6552), (0.7315, -1.095, 0.6552), (0.5039, -1.216, 0.6552), (0.2569, -1.291, 0.6552), (-3.67e-09, -1.317, 0.6552), (-0.2569, -1.291, 0.6552), (-0.5039, -1.216, 0.6552), (-0.7315, -1.095, 0.6552), (-0.931, -0.931, 0.6552), (-1.095, -0.7315, 0.6552), (-1.216, -0.5039, 0.6552), (-1.291, -0.2569, 0.6552), (-1.317, -3.948e-09, 0.6552), (-1.291, 0.2569, 0.6552), (-1.216, 0.5039, 0.6552), (-1.095, 0.7315, 0.6552), (-0.931, 0.931, 0.6552), (-0.7315, 1.095, 0.6552), (-0.5039, 1.216, 0.6552), (-0.2569, 1.291, 0.6552), (-3.67e-09, 1.317, 0.6552), (0.1979, 0.9948, -0.9541), (0.3882, 0.9371, -0.9541), (0.5635, 0.8434, -0.9541), (0.7172, 0.7172, -0.9541), (0.8434, 0.5635, -0.9541), (0.9371, 0.3882, -0.9541), (0.9948, 0.1979, -0.9541), (1.014, -5.887e-10, -0.9541), (0.9948, -0.1979, -0.9541), (0.9371, -0.3882, -0.9541), (0.8434, -0.5635, -0.9541), (0.7172, -0.7172, -0.9541), (0.5635, -0.8434, -0.9541), (0.3882, -0.9371, -0.9541), (0.1979, -0.9948, -0.9541), (6.182e-11, -1.014, -0.9541), (-0.1979, -0.9948, -0.9541), (-0.3882, -0.9371, -0.9541), (-0.5635, -0.8434, -0.9541), (-0.7172, -0.7172, -0.9541), (-0.8434, -0.5635, -0.9541), (-0.9371, -0.3882, -0.9541), (-0.9948, -0.1979, -0.9541), (-1.014, -5.887e-10, -0.9541), (-0.9948, 0.1979, -0.9541), (-0.9371, 0.3882, -0.9541), (-0.8434, 0.5635, -0.9541), (-0.7172, 0.7172, -0.9541), (-0.5635, 0.8434, -0.9541), (-0.3882, 0.9371, -0.9541), (-0.1979, 0.9948, -0.9541), (6.182e-11, 1.014, -0.9541), (0.1969, 0.9897, -2.071), (0.3861, 0.9322, -2.071), (0.5606, 0.839, -2.071), (0.7135, 0.7135, -2.071), (0.839, 0.5606, -2.071), (0.9322, 0.3861, -2.071), (0.9897, 0.1969, -2.071), (1.009, -3.728e-10, -2.071), (0.9897, -0.1969, -2.071), (0.9322, -0.3861, -2.071), (0.839, -0.5606, -2.071), (0.7135, -0.7135, -2.071), (0.5606, -0.839, -2.071), (0.3861, -0.9322, -2.071), (0.1969, -0.9897, -2.071), (3.915e-11, -1.009, -2.071), (-0.1969, -0.9897, -2.071), (-0.3861, -0.9322, -2.071), (-0.5606, -0.839, -2.071), (-0.7135, -0.7135, -2.071), (-0.839, -0.5606, -2.071), (-0.9322, -0.3861, -2.071), (-0.9897, -0.1969, -2.071), (-1.009, -3.728e-10, -2.071), (-0.9897, 0.1969, -2.071), (-0.9322, 0.3861, -2.071), (-0.839, 0.5606, -2.071), (-0.7135, 0.7135, -2.071), (-0.5606, 0.839, -2.071), (-0.3861, 0.9322, -2.071), (-0.1969, 0.9897, -2.071), (3.915e-11, 1.009, -2.071), (0.04713, -0.8589, -0.9533), (-0.1508, -0.8394, -0.9533), (-0.341, -0.7817, -0.9533), (-0.5164, -0.688, -0.9533), (0.04713, -0.8537, -2.07), (-0.1497, -0.8343, -2.07), (-0.339, -0.7769, -2.07), (-0.5135, -0.6836, -2.07), (6.387e-11, 1.015, -0.8533), (0.198, 0.9953, -0.8533), (0.3883, 0.9375, -0.8533), (0.5638, 0.8437, -0.8533), (0.7175, 0.7175, -0.8533), (0.8437, 0.5638, -0.8533), (0.9375, 0.3883, -0.8533), (0.9953, 0.198, -0.8533), (1.015, -6.082e-10, -0.8533), (0.9953, -0.198, -0.8533), (0.9375, -0.3883, -0.8533), (0.8437, -0.5638, -0.8533), (0.7175, -0.7175, -0.8533), (0.5638, -0.8437, -0.8533), (0.3883, -0.9375, -0.8533), (0.198, -0.9953, -0.8533), (6.387e-11, -1.015, -0.8533), (-0.198, -0.9953, -0.8533), (-0.3883, -0.9375, -0.8533), (-0.5638, -0.8437, -0.8533), (-0.7175, -0.7175, -0.8533), (-0.8437, -0.5638, -0.8533), (-0.9375, -0.3883, -0.8533), (-0.9953, -0.198, -0.8533), (-1.015, -6.082e-10, -0.8533), (-0.9953, 0.198, -0.8533), (-0.9375, 0.3883, -0.8533), (-0.8437, 0.5638, -0.8533), (-0.7175, 0.7175, -0.8533), (-0.5638, 0.8437, -0.8533), (-0.3883, 0.9375, -0.8533), (-0.198, 0.9953, -0.8533), (0.1968, 0.9891, -2.185), (0.3859, 0.9317, -2.185), (0.5603, 0.8385, -2.185), (0.7131, 0.7131, -2.185), (0.8385, 0.5603, -2.185), (0.9317, 0.3859, -2.185), (0.9891, 0.1968, -2.185), (1.009, -3.507e-10, -2.185), (0.9891, -0.1968, -2.185), (0.9317, -0.3859, -2.185), (0.8385, -0.5603, -2.185), (0.7131, -0.7131, -2.185), (0.5603, -0.8385, -2.185), (0.3859, -0.9317, -2.185), (0.1968, -0.9891, -2.185), (3.683e-11, -1.009, -2.185), (-0.1968, -0.9891, -2.185), (-0.3859, -0.9317, -2.185), (-0.5603, -0.8385, -2.185), (-0.7131, -0.7131, -2.185), (-0.8385, -0.5603, -2.185), (-0.9317, -0.3859, -2.185), (-0.9891, -0.1968, -2.185), (-1.009, -3.507e-10, -2.185), (-0.9891, 0.1968, -2.185), (-0.9317, 0.3859, -2.185), (-0.8385, 0.5603, -2.185), (-0.7131, 0.7131, -2.185), (-0.5603, 0.8385, -2.185), (-0.3859, 0.9317, -2.185), (-0.1968, 0.9891, -2.185), (3.683e-11, 1.009, -2.185), (0.2142, 1.077, -0.9037), (0.4202, 1.015, -0.9037), (0.6101, 0.9131, -0.9037), (0.7765, 0.7765, -0.9037), (0.9131, 0.6101, -0.9037), (1.015, 0.4202, -0.9037), (1.077, 0.2142, -0.9037), (1.098, 5.805e-10, -0.9037), (1.077, -0.2142, -0.9037), (1.015, -0.4202, -0.9037), (0.9131, -0.6101, -0.9037), (0.7765, -0.7765, -0.9037), (0.6101, -0.9131, -0.9037), (0.4202, -1.015, -0.9037), (0.2142, -1.077, -0.9037), (2.678e-09, -1.098, -0.9037), (-0.2142, -1.077, -0.9037), (-0.4202, -1.015, -0.9037), (-0.6101, -0.9131, -0.9037), (-0.7765, -0.7765, -0.9037), (-0.9131, -0.6101, -0.9037), (-1.015, -0.4202, -0.9037), (-1.077, -0.2142, -0.9037), (-1.098, 5.805e-10, -0.9037), (-1.077, 0.2142, -0.9037), (-1.015, 0.4202, -0.9037), (-0.9131, 0.6101, -0.9037), (-0.7765, 0.7765, -0.9037), (-0.6101, 0.9131, -0.9037), (-0.4202, 1.015, -0.9037), (-0.2142, 1.077, -0.9037), (2.678e-09, 1.098, -0.9037), (1.328e-09, 1.009, -2.128), (0.1968, 0.9893, -2.128), (0.386, 0.9319, -2.128), (0.5604, 0.8387, -2.128), (0.7132, 0.7132, -2.128), (0.8387, 0.5604, -2.128), (0.9319, 0.386, -2.128), (0.9893, 0.1968, -2.128), (1.009, -1.17e-10, -2.128), (0.9893, -0.1968, -2.128), (0.9319, -0.386, -2.128), (0.8387, -0.5604, -2.128), (0.7132, -0.7132, -2.128), (0.5604, -0.8387, -2.128), (0.386, -0.9319, -2.128), (0.2479, -0.9775, -2.128), (-0.7492, -0.6751, -2.128), (-0.8387, -0.5604, -2.128), (-0.9319, -0.386, -2.128), (-0.9893, -0.1968, -2.128), (-1.009, -1.17e-10, -2.128), (-0.9893, 0.1968, -2.128), (-0.9319, 0.386, -2.128), (-0.8387, 0.5604, -2.128), (-0.7132, 0.7132, -2.128), (-0.5604, 0.8387, -2.128), (-0.386, 0.9319, -2.128), (-0.1968, 0.9893, -2.128), (-0.6477, -1.126, -2.072), (-0.8006, -1.001, -2.072), (-0.4732, -1.219, -2.072), (-0.2839, -1.277, -2.072), (-0.08708, -1.296, -2.072), (0.1098, -1.277, -2.072), (0.1525, -1.292, -2.13), (0.1097, -1.276, -2.187), (-0.06314, -1.313, -2.13), (-0.08708, -1.296, -2.187), (-0.2787, -1.292, -2.13), (-0.2838, -1.276, -2.187), (-0.4861, -1.229, -2.13), (-0.473, -1.219, -2.187), (-0.6771, -1.127, -2.13), (-0.6474, -1.126, -2.187), (-0.8446, -0.9896, -2.13), (-0.8002, -1.0, -2.187)], [], [(96, 1, 3, 97), (97, 3, 5, 98), (98, 5, 7, 99), (99, 7, 9, 100), (100, 9, 11, 101), (101, 11, 13, 102), (102, 13, 15, 103), (103, 15, 17, 104), (104, 17, 19, 105), (105, 19, 21, 106), (106, 21, 23, 107), (107, 23, 25, 108), (108, 25, 27, 109), (109, 27, 29, 110), (110, 29, 31, 111), (111, 31, 33, 112), (112, 33, 35, 113), (113, 35, 37, 114), (114, 37, 39, 115), (115, 39, 41, 116), (116, 41, 43, 117), (117, 43, 45, 118), (118, 45, 47, 119), (119, 47, 49, 120), (120, 49, 51, 121), (121, 51, 53, 122), (122, 53, 55, 123), (123, 55, 57, 124), (124, 57, 59, 125), (125, 59, 61, 126), (3, 1, 63, 61, 59, 57, 55, 53, 51, 49, 47, 45, 43, 41, 39, 37, 35, 33, 31, 29, 27, 25, 23, 21, 19, 17, 15, 13, 11, 9, 7, 5), (126, 61, 63, 127), (127, 63, 1, 96), (0, 2, 4, 6, 8, 10, 12, 14, 16, 18, 20, 22, 24, 26, 28, 30, 32, 34, 36, 38, 40, 42, 44, 46, 48, 50, 52, 54, 56, 58, 60, 62), (263, 95, 64, 232), (262, 94, 95, 263), (261, 93, 94, 262), (260, 92, 93, 261), (259, 91, 92, 260), (258, 90, 91, 259), (257, 89, 90, 258), (256, 88, 89, 257), (255, 87, 88, 256), (254, 86, 87, 255), (253, 85, 86, 254), (252, 84, 85, 253), (251, 83, 84, 252), (250, 82, 83, 251), (249, 81, 82, 250), (248, 80, 81, 249), (247, 79, 80, 248), (246, 78, 79, 247), (245, 77, 78, 246), (244, 76, 77, 245), (243, 75, 76, 244), (242, 74, 75, 243), (241, 73, 74, 242), (240, 72, 73, 241), (239, 71, 72, 240), (238, 70, 71, 239), (237, 69, 70, 238), (236, 68, 69, 237), (235, 67, 68, 236), (234, 66, 67, 235), (233, 65, 66, 234), (232, 64, 65, 233), (158, 127, 96, 159), (157, 126, 127, 158), (156, 125, 126, 157), (155, 124, 125, 156), (154, 123, 124, 155), (153, 122, 123, 154), (152, 121, 122, 153), (151, 120, 121, 152), (150, 119, 120, 151), (149, 118, 119, 150), (148, 117, 118, 149), (147, 116, 117, 148), (146, 115, 116, 147), (145, 114, 115, 146), (144, 113, 114, 145), (143, 112, 113, 144), (142, 111, 112, 143), (141, 110, 111, 142), (140, 109, 110, 141), (139, 108, 109, 140), (138, 107, 108, 139), (137, 106, 107, 138), (136, 105, 106, 137), (135, 104, 105, 136), (134, 103, 104, 135), (133, 102, 103, 134), (132, 101, 102, 133), (131, 100, 101, 132), (130, 99, 100, 131), (129, 98, 99, 130), (128, 97, 98, 129), (159, 96, 97, 128), (64, 159, 128, 65), (65, 128, 129, 66), (66, 129, 130, 67), (67, 130, 131, 68), (68, 131, 132, 69), (69, 132, 133, 70), (70, 133, 134, 71), (71, 134, 135, 72), (72, 135, 136, 73), (73, 136, 137, 74), (74, 137, 138, 75), (75, 138, 139, 76), (76, 139, 140, 77), (77, 140, 141, 78), (78, 141, 142, 79), (79, 142, 143, 80), (80, 143, 144, 81), (81, 144, 145, 82), (82, 145, 146, 83), (83, 146, 147, 84), (84, 147, 148, 85), (85, 148, 149, 86), (86, 149, 150, 87), (87, 150, 151, 88), (88, 151, 152, 89), (89, 152, 153, 90), (90, 153, 154, 91), (91, 154, 155, 92), (92, 155, 156, 93), (93, 156, 157, 94), (94, 157, 158, 95), (95, 158, 159, 64), (223, 191, 160, 192), (192, 160, 161, 193), (193, 161, 162, 194), (194, 162, 163, 195), (195, 163, 164, 196), (196, 164, 165, 197), (197, 165, 166, 198), (198, 166, 167, 199), (199, 167, 168, 200), (200, 168, 169, 201), (201, 169, 170, 202), (202, 170, 171, 203), (203, 171, 172, 204), (204, 172, 173, 205), (205, 173, 174, 206), (206, 174, 175, 207), (208, 207, 228, 229), (176, 177, 226, 225), (178, 210, 231, 227), (210, 178, 179, 211), (211, 179, 180, 212), (212, 180, 181, 213), (213, 181, 182, 214), (214, 182, 183, 215), (215, 183, 184, 216), (216, 184, 185, 217), (217, 185, 186, 218), (218, 186, 187, 219), (219, 187, 188, 220), (220, 188, 189, 221), (221, 189, 190, 222), (222, 190, 191, 223), (355, 222, 223, 328), (354, 221, 222, 355), (353, 220, 221, 354), (352, 219, 220, 353), (351, 218, 219, 352), (350, 217, 218, 351), (349, 216, 217, 350), (348, 215, 216, 349), (347, 214, 215, 348), (346, 213, 214, 347), (345, 212, 213, 346), (344, 211, 212, 345), (282, 281, 369, 371), (281, 280, 367, 369), (209, 210, 356, 358), (344, 283, 373, 372), (280, 279, 365, 367), (342, 205, 206, 343), (341, 204, 205, 342), (340, 203, 204, 341), (339, 202, 203, 340), (338, 201, 202, 339), (337, 200, 201, 338), (336, 199, 200, 337), (335, 198, 199, 336), (334, 197, 198, 335), (333, 196, 197, 334), (332, 195, 196, 333), (331, 194, 195, 332), (330, 193, 194, 331), (329, 192, 193, 330), (328, 223, 192, 329), (228, 224, 225, 229), (229, 225, 226, 230), (230, 226, 227, 231), (210, 209, 230, 231), (177, 178, 227, 226), (175, 176, 225, 224), (207, 175, 224, 228), (209, 208, 229, 230), (327, 232, 233, 296), (296, 233, 234, 297), (297, 234, 235, 298), (298, 235, 236, 299), (299, 236, 237, 300), (300, 237, 238, 301), (301, 238, 239, 302), (302, 239, 240, 303), (303, 240, 241, 304), (304, 241, 242, 305), (305, 242, 243, 306), (306, 243, 244, 307), (307, 244, 245, 308), (308, 245, 246, 309), (309, 246, 247, 310), (310, 247, 248, 311), (311, 248, 249, 312), (312, 249, 250, 313), (313, 250, 251, 314), (314, 251, 252, 315), (315, 252, 253, 316), (316, 253, 254, 317), (317, 254, 255, 318), (318, 255, 256, 319), (319, 256, 257, 320), (320, 257, 258, 321), (321, 258, 259, 322), (322, 259, 260, 323), (323, 260, 261, 324), (324, 261, 262, 325), (325, 262, 263, 326), (326, 263, 232, 327), (0, 295, 264, 2), (2, 264, 265, 4), (4, 265, 266, 6), (6, 266, 267, 8), (8, 267, 268, 10), (10, 268, 269, 12), (12, 269, 270, 14), (14, 270, 271, 16), (16, 271, 272, 18), (18, 272, 273, 20), (20, 273, 274, 22), (22, 274, 275, 24), (24, 275, 276, 26), (26, 276, 277, 28), (28, 277, 278, 30), (30, 278, 279, 32), (32, 279, 280, 34), (34, 280, 281, 36), (36, 281, 282, 38), (38, 282, 283, 40), (40, 283, 284, 42), (42, 284, 285, 44), (44, 285, 286, 46), (46, 286, 287, 48), (48, 287, 288, 50), (50, 288, 289, 52), (52, 289, 290, 54), (54, 290, 291, 56), (56, 291, 292, 58), (58, 292, 293, 60), (60, 293, 294, 62), (62, 294, 295, 0), (190, 326, 327, 191), (189, 325, 326, 190), (188, 324, 325, 189), (187, 323, 324, 188), (186, 322, 323, 187), (185, 321, 322, 186), (184, 320, 321, 185), (183, 319, 320, 184), (182, 318, 319, 183), (181, 317, 318, 182), (180, 316, 317, 181), (179, 315, 316, 180), (178, 314, 315, 179), (177, 313, 314, 178), (176, 312, 313, 177), (175, 311, 312, 176), (174, 310, 311, 175), (173, 309, 310, 174), (172, 308, 309, 173), (171, 307, 308, 172), (170, 306, 307, 171), (169, 305, 306, 170), (168, 304, 305, 169), (167, 303, 304, 168), (166, 302, 303, 167), (165, 301, 302, 166), (164, 300, 301, 165), (163, 299, 300, 164), (162, 298, 299, 163), (161, 297, 298, 162), (160, 296, 297, 161), (191, 327, 296, 160), (295, 328, 329, 264), (264, 329, 330, 265), (265, 330, 331, 266), (266, 331, 332, 267), (267, 332, 333, 268), (268, 333, 334, 269), (269, 334, 335, 270), (270, 335, 336, 271), (271, 336, 337, 272), (272, 337, 338, 273), (273, 338, 339, 274), (274, 339, 340, 275), (275, 340, 341, 276), (276, 341, 342, 277), (277, 342, 343, 278), (210, 211, 357, 356), (279, 278, 363, 365), (343, 206, 361, 362), (206, 207, 360, 361), (211, 344, 372, 357), (283, 344, 345, 284), (284, 345, 346, 285), (285, 346, 347, 286), (286, 347, 348, 287), (287, 348, 349, 288), (288, 349, 350, 289), (289, 350, 351, 290), (290, 351, 352, 291), (291, 352, 353, 292), (292, 353, 354, 293), (293, 354, 355, 294), (294, 355, 328, 295), (370, 356, 357, 372), (368, 358, 356, 370), (366, 359, 358, 368), (364, 360, 359, 366), (362, 361, 360, 364), (363, 362, 364, 365), (365, 364, 366, 367), (367, 366, 368, 369), (369, 368, 370, 371), (371, 370, 372, 373), (208, 209, 358, 359), (207, 208, 359, 360), (278, 343, 362, 363), (283, 282, 371, 373)])
_uv = me_cylinder_004.uv_layers.new(name='UVMap')
_uv.uv.foreach_set('vector', [1.0, 0.977, 1.0, 1.0, 0.9688, 1.0, 0.9688, 0.977, 0.9688, 0.977, 0.9688, 1.0, 0.9375, 1.0, 0.9375, 0.977, 0.9375, 0.977, 0.9375, 1.0, 0.9062, 1.0, 0.9062, 0.977, 0.9062, 0.977, 0.9062, 1.0, 0.875, 1.0, 0.875, 0.977, 0.875, 0.977, 0.875, 1.0, 0.8438, 1.0, 0.8438, 0.977, 0.8438, 0.977, 0.8438, 1.0, 0.8125, 1.0, 0.8125, 0.977, 0.8125, 0.977, 0.8125, 1.0, 0.7812, 1.0, 0.7812, 0.977, 0.7812, 0.977, 0.7812, 1.0, 0.75, 1.0, 0.75, 0.977, 0.75, 0.977, 0.75, 1.0, 0.7188, 1.0, 0.7188, 0.977, 0.7188, 0.977, 0.7188, 1.0, 0.6875, 1.0, 0.6875, 0.977, 0.6875, 0.977, 0.6875, 1.0, 0.6562, 1.0, 0.6562, 0.977, 0.6562, 0.977, 0.6562, 1.0, 0.625, 1.0, 0.625, 0.977, 0.625, 0.977, 0.625, 1.0, 0.5938, 1.0, 0.5938, 0.977, 0.5938, 0.977, 0.5938, 1.0, 0.5625, 1.0, 0.5625, 0.977, 0.5625, 0.977, 0.5625, 1.0, 0.5312, 1.0, 0.5312, 0.977, 0.5312, 0.977, 0.5312, 1.0, 0.5, 1.0, 0.5, 0.977, 0.5, 0.977, 0.5, 1.0, 0.4688, 1.0, 0.4688, 0.977, 0.4688, 0.977, 0.4688, 1.0, 0.4375, 1.0, 0.4375, 0.977, 0.4375, 0.977, 0.4375, 1.0, 0.4062, 1.0, 0.4062, 0.977, 0.4062, 0.977, 0.4062, 1.0, 0.375, 1.0, 0.375, 0.977, 0.375, 0.977, 0.375, 1.0, 0.3438, 1.0, 0.3438, 0.977, 0.3438, 0.977, 0.3438, 1.0, 0.3125, 1.0, 0.3125, 0.977, 0.3125, 0.977, 0.3125, 1.0, 0.2812, 1.0, 0.2812, 0.977, 0.2812, 0.977, 0.2812, 1.0, 0.25, 1.0, 0.25, 0.977, 0.25, 0.977, 0.25, 1.0, 0.2188, 1.0, 0.2188, 0.977, 0.2188, 0.977, 0.2188, 1.0, 0.1875, 1.0, 0.1875, 0.977, 0.1875, 0.977, 0.1875, 1.0, 0.1562, 1.0, 0.1562, 0.977, 0.1562, 0.977, 0.1562, 1.0, 0.125, 1.0, 0.125, 0.977, 0.125, 0.977, 0.125, 1.0, 0.09375, 1.0, 0.09375, 0.977, 0.09375, 0.977, 0.09375, 1.0, 0.0625, 1.0, 0.0625, 0.977, 0.2968, 0.4854, 0.25, 0.49, 0.2032, 0.4854, 0.1582, 0.4717, 0.1167, 0.4496, 0.08029, 0.4197, 0.05045, 0.3833, 0.02827, 0.3418, 0.01461, 0.2968, 0.01, 0.25, 0.01461, 0.2032, 0.02827, 0.1582, 0.05045, 0.1167, 0.08029, 0.08029, 0.1167, 0.05045, 0.1582, 0.02827, 0.2032, 0.01461, 0.25, 0.01, 0.2968, 0.01461, 0.3418, 0.02827, 0.3833, 0.05045, 0.4197, 0.08029, 0.4496, 0.1167, 0.4717, 0.1582, 0.4854, 0.2032, 0.49, 0.25, 0.4854, 0.2968, 0.4717, 0.3418, 0.4496, 0.3833, 0.4197, 0.4197, 0.3833, 0.4496, 0.3418, 0.4717, 0.0625, 0.977, 0.0625, 1.0, 0.03125, 1.0, 0.03125, 0.977, 0.03125, 0.977, 0.03125, 1.0, 0.0, 1.0, 0.0, 0.977, 0.75, 0.49, 0.7968, 0.4854, 0.8418, 0.4717, 0.8833, 0.4496, 0.9197, 0.4197, 0.9496, 0.3833, 0.9717, 0.3418, 0.9854, 0.2968, 0.99, 0.25, 0.9854, 0.2032, 0.9717, 0.1582, 0.9496, 0.1167, 0.9197, 0.08029, 0.8833, 0.05045, 0.8418, 0.02827, 0.7968, 0.01461, 0.75, 0.01, 0.7032, 0.01461, 0.6582, 0.02827, 0.6167, 0.05045, 0.5803, 0.08029, 0.5504, 0.1167, 0.5283, 0.1582, 0.5146, 0.2032, 0.51, 0.25, 0.5146, 0.2968, 0.5283, 0.3418, 0.5504, 0.3833, 0.5803, 0.4197, 0.6167, 0.4496, 0.6582, 0.4717, 0.7032, 0.4854, 0.03125, 0.8147, 0.03125, 0.954, 0.0, 0.954, 0.0, 0.8147, 0.0625, 0.8147, 0.0625, 0.954, 0.03125, 0.954, 0.03125, 0.8147, 0.09375, 0.8147, 0.09375, 0.954, 0.0625, 0.954, 0.0625, 0.8147, 0.125, 0.8147, 0.125, 0.954, 0.09375, 0.954, 0.09375, 0.8147, 0.1562, 0.8147, 0.1562, 0.954, 0.125, 0.954, 0.125, 0.8147, 0.1875, 0.8147, 0.1875, 0.954, 0.1562, 0.954, 0.1562, 0.8147, 0.2188, 0.8147, 0.2188, 0.954, 0.1875, 0.954, 0.1875, 0.8147, 0.25, 0.8147, 0.25, 0.954, 0.2188, 0.954, 0.2188, 0.8147, 0.2812, 0.8147, 0.2812, 0.954, 0.25, 0.954, 0.25, 0.8147, 0.3125, 0.8147, 0.3125, 0.954, 0.2812, 0.954, 0.2812, 0.8147, 0.3438, 0.8147, 0.3438, 0.954, 0.3125, 0.954, 0.3125, 0.8147, 0.375, 0.8147, 0.375, 0.954, 0.3438, 0.954, 0.3438, 0.8147, 0.4062, 0.8147, 0.4062, 0.954, 0.375, 0.954, 0.375, 0.8147, 0.4375, 0.8147, 0.4375, 0.954, 0.4062, 0.954, 0.4062, 0.8147, 0.4688, 0.8147, 0.4688, 0.954, 0.4375, 0.954, 0.4375, 0.8147, 0.5, 0.8147, 0.5, 0.954, 0.4688, 0.954, 0.4688, 0.8147, 0.5312, 0.8147, 0.5312, 0.954, 0.5, 0.954, 0.5, 0.8147, 0.5625, 0.8147, 0.5625, 0.954, 0.5312, 0.954, 0.5312, 0.8147, 0.5938, 0.8147, 0.5938, 0.954, 0.5625, 0.954, 0.5625, 0.8147, 0.625, 0.8147, 0.625, 0.954, 0.5938, 0.954, 0.5938, 0.8147, 0.6562, 0.8147, 0.6562, 0.954, 0.625, 0.954, 0.625, 0.8147, 0.6875, 0.8147, 0.6875, 0.954, 0.6562, 0.954, 0.6562, 0.8147, 0.7188, 0.8147, 0.7188, 0.954, 0.6875, 0.954, 0.6875, 0.8147, 0.75, 0.8147, 0.75, 0.954, 0.7188, 0.954, 0.7188, 0.8147, 0.7812, 0.8147, 0.7812, 0.954, 0.75, 0.954, 0.75, 0.8147, 0.8125, 0.8147, 0.8125, 0.954, 0.7812, 0.954, 0.7812, 0.8147, 0.8438, 0.8147, 0.8438, 0.954, 0.8125, 0.954, 0.8125, 0.8147, 0.875, 0.8147, 0.875, 0.954, 0.8438, 0.954, 0.8438, 0.8147, 0.9062, 0.8147, 0.9062, 0.954, 0.875, 0.954, 0.875, 0.8147, 0.9375, 0.8147, 0.9375, 0.954, 0.9062, 0.954, 0.9062, 0.8147, 0.9688, 0.8147, 0.9688, 0.954, 0.9375, 0.954, 0.9375, 0.8147, 1.0, 0.8147, 1.0, 0.954, 0.9688, 0.954, 0.9688, 0.8147, 0.03125, 0.9655, 0.03125, 0.977, 0.0, 0.977, 0.0, 0.9655, 0.0625, 0.9655, 0.0625, 0.977, 0.03125, 0.977, 0.03125, 0.9655, 0.09375, 0.9655, 0.09375, 0.977, 0.0625, 0.977, 0.0625, 0.9655, 0.125, 0.9655, 0.125, 0.977, 0.09375, 0.977, 0.09375, 0.9655, 0.1562, 0.9655, 0.1562, 0.977, 0.125, 0.977, 0.125, 0.9655, 0.1875, 0.9655, 0.1875, 0.977, 0.1562, 0.977, 0.1562, 0.9655, 0.2188, 0.9655, 0.2188, 0.977, 0.1875, 0.977, 0.1875, 0.9655, 0.25, 0.9655, 0.25, 0.977, 0.2188, 0.977, 0.2188, 0.9655, 0.2812, 0.9655, 0.2812, 0.977, 0.25, 0.977, 0.25, 0.9655, 0.3125, 0.9655, 0.3125, 0.977, 0.2812, 0.977, 0.2812, 0.9655, 0.3438, 0.9655, 0.3438, 0.977, 0.3125, 0.977, 0.3125, 0.9655, 0.375, 0.9655, 0.375, 0.977, 0.3438, 0.977, 0.3438, 0.9655, 0.4062, 0.9655, 0.4062, 0.977, 0.375, 0.977, 0.375, 0.9655, 0.4375, 0.9655, 0.4375, 0.977, 0.4062, 0.977, 0.4062, 0.9655, 0.4688, 0.9655, 0.4688, 0.977, 0.4375, 0.977, 0.4375, 0.9655, 0.5, 0.9655, 0.5, 0.977, 0.4688, 0.977, 0.4688, 0.9655, 0.5312, 0.9655, 0.5312, 0.977, 0.5, 0.977, 0.5, 0.9655, 0.5625, 0.9655, 0.5625, 0.977, 0.5312, 0.977, 0.5312, 0.9655, 0.5938, 0.9655, 0.5938, 0.977, 0.5625, 0.977, 0.5625, 0.9655, 0.625, 0.9655, 0.625, 0.977, 0.5938, 0.977, 0.5938, 0.9655, 0.6562, 0.9655, 0.6562, 0.977, 0.625, 0.977, 0.625, 0.9655, 0.6875, 0.9655, 0.6875, 0.977, 0.6562, 0.977, 0.6562, 0.9655, 0.7188, 0.9655, 0.7188, 0.977, 0.6875, 0.977, 0.6875, 0.9655, 0.75, 0.9655, 0.75, 0.977, 0.7188, 0.977, 0.7188, 0.9655, 0.7812, 0.9655, 0.7812, 0.977, 0.75, 0.977, 0.75, 0.9655, 0.8125, 0.9655, 0.8125, 0.977, 0.7812, 0.977, 0.7812, 0.9655, 0.8438, 0.9655, 0.8438, 0.977, 0.8125, 0.977, 0.8125, 0.9655, 0.875, 0.9655, 0.875, 0.977, 0.8438, 0.977, 0.8438, 0.9655, 0.9062, 0.9655, 0.9062, 0.977, 0.875, 0.977, 0.875, 0.9655, 0.9375, 0.9655, 0.9375, 0.977, 0.9062, 0.977, 0.9062, 0.9655, 0.9688, 0.9655, 0.9688, 0.977, 0.9375, 0.977, 0.9375, 0.9655, 1.0, 0.9655, 1.0, 0.977, 0.9688, 0.977, 0.9688, 0.9655, 1.0, 0.954, 1.0, 0.9655, 0.9688, 0.9655, 0.9688, 0.954, 0.9688, 0.954, 0.9688, 0.9655, 0.9375, 0.9655, 0.9375, 0.954, 0.9375, 0.954, 0.9375, 0.9655, 0.9062, 0.9655, 0.9062, 0.954, 0.9062, 0.954, 0.9062, 0.9655, 0.875, 0.9655, 0.875, 0.954, 0.875, 0.954, 0.875, 0.9655, 0.8438, 0.9655, 0.8438, 0.954, 0.8438, 0.954, 0.8438, 0.9655, 0.8125, 0.9655, 0.8125, 0.954, 0.8125, 0.954, 0.8125, 0.9655, 0.7812, 0.9655, 0.7812, 0.954, 0.7812, 0.954, 0.7812, 0.9655, 0.75, 0.9655, 0.75, 0.954, 0.75, 0.954, 0.75, 0.9655, 0.7188, 0.9655, 0.7188, 0.954, 0.7188, 0.954, 0.7188, 0.9655, 0.6875, 0.9655, 0.6875, 0.954, 0.6875, 0.954, 0.6875, 0.9655, 0.6562, 0.9655, 0.6562, 0.954, 0.6562, 0.954, 0.6562, 0.9655, 0.625, 0.9655, 0.625, 0.954, 0.625, 0.954, 0.625, 0.9655, 0.5938, 0.9655, 0.5938, 0.954, 0.5938, 0.954, 0.5938, 0.9655, 0.5625, 0.9655, 0.5625, 0.954, 0.5625, 0.954, 0.5625, 0.9655, 0.5312, 0.9655, 0.5312, 0.954, 0.5312, 0.954, 0.5312, 0.9655, 0.5, 0.9655, 0.5, 0.954, 0.5, 0.954, 0.5, 0.9655, 0.4688, 0.9655, 0.4688, 0.954, 0.4688, 0.954, 0.4688, 0.9655, 0.4375, 0.9655, 0.4375, 0.954, 0.4375, 0.954, 0.4375, 0.9655, 0.4062, 0.9655, 0.4062, 0.954, 0.4062, 0.954, 0.4062, 0.9655, 0.375, 0.9655, 0.375, 0.954, 0.375, 0.954, 0.375, 0.9655, 0.3438, 0.9655, 0.3438, 0.954, 0.3438, 0.954, 0.3438, 0.9655, 0.3125, 0.9655, 0.3125, 0.954, 0.3125, 0.954, 0.3125, 0.9655, 0.2812, 0.9655, 0.2812, 0.954, 0.2812, 0.954, 0.2812, 0.9655, 0.25, 0.9655, 0.25, 0.954, 0.25, 0.954, 0.25, 0.9655, 0.2188, 0.9655, 0.2188, 0.954, 0.2188, 0.954, 0.2188, 0.9655, 0.1875, 0.9655, 0.1875, 0.954, 0.1875, 0.954, 0.1875, 0.9655, 0.1562, 0.9655, 0.1562, 0.954, 0.1562, 0.954, 0.1562, 0.9655, 0.125, 0.9655, 0.125, 0.954, 0.125, 0.954, 0.125, 0.9655, 0.09375, 0.9655, 0.09375, 0.954, 0.09375, 0.954, 0.09375, 0.9655, 0.0625, 0.9655, 0.0625, 0.954, 0.0625, 0.954, 0.0625, 0.9655, 0.03125, 0.9655, 0.03125, 0.954, 0.03125, 0.954, 0.03125, 0.9655, 0.0, 0.9655, 0.0, 0.954, 1.0, 0.6929, 1.0, 0.8046, 0.9688, 0.8046, 0.9688, 0.6929, 0.9688, 0.6929, 0.9688, 0.8046, 0.9375, 0.8046, 0.9375, 0.6929, 0.9375, 0.6929, 0.9375, 0.8046, 0.9063, 0.8046, 0.9062, 0.6929, 0.9062, 0.6929, 0.9063, 0.8046, 0.875, 0.8046, 0.875, 0.6929, 0.875, 0.6929, 0.875, 0.8046, 0.8438, 0.8046, 0.8437, 0.6929, 0.8437, 0.6929, 0.8438, 0.8046, 0.8125, 0.8046, 0.8125, 0.6929, 0.8125, 0.6929, 0.8125, 0.8046, 0.7812, 0.8046, 0.7812, 0.6929, 0.7812, 0.6929, 0.7812, 0.8046, 0.75, 0.8046, 0.75, 0.6929, 0.75, 0.6929, 0.75, 0.8046, 0.7188, 0.8046, 0.7188, 0.6929, 0.7188, 0.6929, 0.7188, 0.8046, 0.6875, 0.8046, 0.6875, 0.6929, 0.6875, 0.6929, 0.6875, 0.8046, 0.6562, 0.8046, 0.6562, 0.6929, 0.6562, 0.6929, 0.6562, 0.8046, 0.625, 0.8046, 0.625, 0.6929, 0.625, 0.6929, 0.625, 0.8046, 0.5938, 0.8046, 0.5938, 0.6929, 0.5938, 0.6929, 0.5938, 0.8046, 0.5625, 0.8046, 0.5625, 0.6929, 0.5625, 0.6929, 0.5625, 0.8046, 0.5312, 0.8046, 0.5312, 0.6929, 0.5312, 0.6929, 0.5312, 0.8046, 0.5, 0.8046, 0.5, 0.6929, 0.4688, 0.6929, 0.5, 0.6929, 0.5, 0.6929, 0.4688, 0.6929, 0.4688, 0.8046, 0.4375, 0.8046, 0.4375, 0.8046, 0.4688, 0.8046, 0.4063, 0.8046, 0.4062, 0.6929, 0.4062, 0.6929, 0.4063, 0.8046, 0.4062, 0.6929, 0.4063, 0.8046, 0.375, 0.8046, 0.375, 0.6929, 0.375, 0.6929, 0.375, 0.8046, 0.3438, 0.8046, 0.3438, 0.6929, 0.3438, 0.6929, 0.3438, 0.8046, 0.3125, 0.8046, 0.3125, 0.6929, 0.3125, 0.6929, 0.3125, 0.8046, 0.2812, 0.8046, 0.2812, 0.6929, 0.2812, 0.6929, 0.2812, 0.8046, 0.25, 0.8046, 0.25, 0.6929, 0.25, 0.6929, 0.25, 0.8046, 0.2188, 0.8046, 0.2188, 0.6929, 0.2188, 0.6929, 0.2188, 0.8046, 0.1875, 0.8046, 0.1875, 0.6929, 0.1875, 0.6929, 0.1875, 0.8046, 0.1563, 0.8046, 0.1562, 0.6929, 0.1562, 0.6929, 0.1563, 0.8046, 0.125, 0.8046, 0.125, 0.6929, 0.125, 0.6929, 0.125, 0.8046, 0.09375, 0.8046, 0.09375, 0.6929, 0.09375, 0.6929, 0.09375, 0.8046, 0.0625, 0.8046, 0.0625, 0.6929, 0.0625, 0.6929, 0.0625, 0.8046, 0.03125, 0.8046, 0.03125, 0.6929, 0.03125, 0.6929, 0.03125, 0.8046, 0.0, 0.8046, 0.0, 0.6929, 0.03125, 0.6872, 0.03125, 0.6929, 0.0, 0.6929, 0.0, 0.6872, 0.0625, 0.6872, 0.0625, 0.6929, 0.03125, 0.6929, 0.03125, 0.6872, 0.09375, 0.6872, 0.09375, 0.6929, 0.0625, 0.6929, 0.0625, 0.6872, 0.125, 0.6872, 0.125, 0.6929, 0.09375, 0.6929, 0.09375, 0.6872, 0.1562, 0.6872, 0.1562, 0.6929, 0.125, 0.6929, 0.125, 0.6872, 0.1875, 0.6872, 0.1875, 0.6929, 0.1562, 0.6929, 0.1562, 0.6872, 0.2188, 0.6872, 0.2188, 0.6929, 0.1875, 0.6929, 0.1875, 0.6872, 0.25, 0.6872, 0.25, 0.6929, 0.2188, 0.6929, 0.2188, 0.6872, 0.2812, 0.6872, 0.2812, 0.6929, 0.25, 0.6929, 0.25, 0.6872, 0.3125, 0.6872, 0.3125, 0.6929, 0.2812, 0.6929, 0.2812, 0.6872, 0.3438, 0.6872, 0.3438, 0.6929, 0.3125, 0.6929, 0.3125, 0.6872, 0.375, 0.6872, 0.375, 0.6929, 0.3438, 0.6929, 0.3438, 0.6872, 0.4062, 0.6815, 0.4375, 0.6815, 0.4375, 0.6815, 0.4062, 0.6815, 0.4375, 0.6815, 0.4688, 0.6815, 0.4688, 0.6815, 0.4375, 0.6815, 0.4375, 0.6929, 0.4062, 0.6929, 0.4062, 0.6929, 0.4375, 0.6929, 0.375, 0.6872, 0.375, 0.6815, 0.375, 0.6815, 0.375, 0.6872, 0.4688, 0.6815, 0.5, 0.6815, 0.5, 0.6815, 0.4688, 0.6815, 0.5625, 0.6872, 0.5625, 0.6929, 0.5312, 0.6929, 0.5312, 0.6872, 0.5938, 0.6872, 0.5938, 0.6929, 0.5625, 0.6929, 0.5625, 0.6872, 0.625, 0.6872, 0.625, 0.6929, 0.5938, 0.6929, 0.5938, 0.6872, 0.6562, 0.6872, 0.6562, 0.6929, 0.625, 0.6929, 0.625, 0.6872, 0.6875, 0.6872, 0.6875, 0.6929, 0.6562, 0.6929, 0.6562, 0.6872, 0.7188, 0.6872, 0.7188, 0.6929, 0.6875, 0.6929, 0.6875, 0.6872, 0.75, 0.6872, 0.75, 0.6929, 0.7188, 0.6929, 0.7188, 0.6872, 0.7812, 0.6872, 0.7812, 0.6929, 0.75, 0.6929, 0.75, 0.6872, 0.8125, 0.6872, 0.8125, 0.6929, 0.7812, 0.6929, 0.7812, 0.6872, 0.8437, 0.6872, 0.8437, 0.6929, 0.8125, 0.6929, 0.8125, 0.6872, 0.875, 0.6872, 0.875, 0.6929, 0.8437, 0.6929, 0.8437, 0.6872, 0.9062, 0.6872, 0.9062, 0.6929, 0.875, 0.6929, 0.875, 0.6872, 0.9375, 0.6872, 0.9375, 0.6929, 0.9062, 0.6929, 0.9062, 0.6872, 0.9688, 0.6872, 0.9688, 0.6929, 0.9375, 0.6929, 0.9375, 0.6872, 1.0, 0.6872, 1.0, 0.6929, 0.9688, 0.6929, 0.9688, 0.6872, 0.5, 0.6929, 0.5, 0.8046, 0.4688, 0.8046, 0.4688, 0.6929, 0.4688, 0.6929, 0.4688, 0.8046, 0.4375, 0.8046, 0.4375, 0.6929, 0.4375, 0.6929, 0.4375, 0.8046, 0.4063, 0.8046, 0.4062, 0.6929, 0.4062, 0.6929, 0.4375, 0.6929, 0.4375, 0.6929, 0.4062, 0.6929, 0.4375, 0.8046, 0.4063, 0.8046, 0.4063, 0.8046, 0.4375, 0.8046, 0.5, 0.8046, 0.4688, 0.8046, 0.4688, 0.8046, 0.5, 0.8046, 0.5, 0.6929, 0.5, 0.8046, 0.5, 0.8046, 0.5, 0.6929, 0.4375, 0.6929, 0.4688, 0.6929, 0.4688, 0.6929, 0.4375, 0.6929, 1.0, 0.8096, 1.0, 0.8147, 0.9688, 0.8147, 0.9688, 0.8096, 0.9688, 0.8096, 0.9688, 0.8147, 0.9375, 0.8147, 0.9375, 0.8096, 0.9375, 0.8096, 0.9375, 0.8147, 0.9062, 0.8147, 0.9062, 0.8096, 0.9062, 0.8096, 0.9062, 0.8147, 0.875, 0.8147, 0.875, 0.8096, 0.875, 0.8096, 0.875, 0.8147, 0.8438, 0.8147, 0.8438, 0.8096, 0.8438, 0.8096, 0.8438, 0.8147, 0.8125, 0.8147, 0.8125, 0.8096, 0.8125, 0.8096, 0.8125, 0.8147, 0.7812, 0.8147, 0.7812, 0.8096, 0.7812, 0.8096, 0.7812, 0.8147, 0.75, 0.8147, 0.75, 0.8096, 0.75, 0.8096, 0.75, 0.8147, 0.7188, 0.8147, 0.7188, 0.8096, 0.7188, 0.8096, 0.7188, 0.8147, 0.6875, 0.8147, 0.6875, 0.8096, 0.6875, 0.8096, 0.6875, 0.8147, 0.6562, 0.8147, 0.6562, 0.8096, 0.6562, 0.8096, 0.6562, 0.8147, 0.625, 0.8147, 0.625, 0.8096, 0.625, 0.8096, 0.625, 0.8147, 0.5938, 0.8147, 0.5938, 0.8096, 0.5938, 0.8096, 0.5938, 0.8147, 0.5625, 0.8147, 0.5625, 0.8096, 0.5625, 0.8096, 0.5625, 0.8147, 0.5312, 0.8147, 0.5312, 0.8096, 0.5312, 0.8096, 0.5312, 0.8147, 0.5, 0.8147, 0.5, 0.8096, 0.5, 0.8096, 0.5, 0.8147, 0.4688, 0.8147, 0.4688, 0.8096, 0.4688, 0.8096, 0.4688, 0.8147, 0.4375, 0.8147, 0.4375, 0.8096, 0.4375, 0.8096, 0.4375, 0.8147, 0.4062, 0.8147, 0.4062, 0.8096, 0.4062, 0.8096, 0.4062, 0.8147, 0.375, 0.8147, 0.375, 0.8096, 0.375, 0.8096, 0.375, 0.8147, 0.3438, 0.8147, 0.3438, 0.8096, 0.3438, 0.8096, 0.3438, 0.8147, 0.3125, 0.8147, 0.3125, 0.8096, 0.3125, 0.8096, 0.3125, 0.8147, 0.2812, 0.8147, 0.2812, 0.8096, 0.2812, 0.8096, 0.2812, 0.8147, 0.25, 0.8147, 0.25, 0.8096, 0.25, 0.8096, 0.25, 0.8147, 0.2188, 0.8147, 0.2188, 0.8096, 0.2188, 0.8096, 0.2188, 0.8147, 0.1875, 0.8147, 0.1875, 0.8096, 0.1875, 0.8096, 0.1875, 0.8147, 0.1562, 0.8147, 0.1562, 0.8096, 0.1562, 0.8096, 0.1562, 0.8147, 0.125, 0.8147, 0.125, 0.8096, 0.125, 0.8096, 0.125, 0.8147, 0.09375, 0.8147, 0.09375, 0.8096, 0.09375, 0.8096, 0.09375, 0.8147, 0.0625, 0.8147, 0.0625, 0.8096, 0.0625, 0.8096, 0.0625, 0.8147, 0.03125, 0.8147, 0.03125, 0.8096, 0.03125, 0.8096, 0.03125, 0.8147, 0.0, 0.8147, 0.0, 0.8096, 1.0, 0.5, 1.0, 0.6815, 0.9688, 0.6815, 0.9688, 0.5, 0.9688, 0.5, 0.9688, 0.6815, 0.9375, 0.6815, 0.9375, 0.5, 0.9375, 0.5, 0.9375, 0.6815, 0.9062, 0.6815, 0.9062, 0.5, 0.9062, 0.5, 0.9062, 0.6815, 0.875, 0.6815, 0.875, 0.5, 0.875, 0.5, 0.875, 0.6815, 0.8437, 0.6815, 0.8438, 0.5, 0.8438, 0.5, 0.8437, 0.6815, 0.8125, 0.6815, 0.8125, 0.5, 0.8125, 0.5, 0.8125, 0.6815, 0.7813, 0.6815, 0.7812, 0.5, 0.7812, 0.5, 0.7813, 0.6815, 0.75, 0.6815, 0.75, 0.5, 0.75, 0.5, 0.75, 0.6815, 0.7188, 0.6815, 0.7188, 0.5, 0.7188, 0.5, 0.7188, 0.6815, 0.6875, 0.6815, 0.6875, 0.5, 0.6875, 0.5, 0.6875, 0.6815, 0.6562, 0.6815, 0.6562, 0.5, 0.6562, 0.5, 0.6562, 0.6815, 0.625, 0.6815, 0.625, 0.5, 0.625, 0.5, 0.625, 0.6815, 0.5938, 0.6815, 0.5938, 0.5, 0.5938, 0.5, 0.5938, 0.6815, 0.5625, 0.6815, 0.5625, 0.5, 0.5625, 0.5, 0.5625, 0.6815, 0.5312, 0.6815, 0.5312, 0.5, 0.5312, 0.5, 0.5312, 0.6815, 0.5, 0.6815, 0.5, 0.5, 0.5, 0.5, 0.5, 0.6815, 0.4688, 0.6815, 0.4688, 0.5, 0.4688, 0.5, 0.4688, 0.6815, 0.4375, 0.6815, 0.4375, 0.5, 0.4375, 0.5, 0.4375, 0.6815, 0.4062, 0.6815, 0.4062, 0.5, 0.4062, 0.5, 0.4062, 0.6815, 0.375, 0.6815, 0.375, 0.5, 0.375, 0.5, 0.375, 0.6815, 0.3438, 0.6815, 0.3438, 0.5, 0.3438, 0.5, 0.3438, 0.6815, 0.3125, 0.6815, 0.3125, 0.5, 0.3125, 0.5, 0.3125, 0.6815, 0.2812, 0.6815, 0.2812, 0.5, 0.2812, 0.5, 0.2812, 0.6815, 0.25, 0.6815, 0.25, 0.5, 0.25, 0.5, 0.25, 0.6815, 0.2188, 0.6815, 0.2188, 0.5, 0.2188, 0.5, 0.2188, 0.6815, 0.1875, 0.6815, 0.1875, 0.5, 0.1875, 0.5, 0.1875, 0.6815, 0.1562, 0.6815, 0.1562, 0.5, 0.1562, 0.5, 0.1562, 0.6815, 0.125, 0.6815, 0.125, 0.5, 0.125, 0.5, 0.125, 0.6815, 0.09375, 0.6815, 0.09375, 0.5, 0.09375, 0.5, 0.09375, 0.6815, 0.0625, 0.6815, 0.0625, 0.5, 0.0625, 0.5, 0.0625, 0.6815, 0.03125, 0.6815, 0.03125, 0.5, 0.03125, 0.5, 0.03125, 0.6815, 0.0, 0.6815, 0.0, 0.5, 0.03125, 0.8046, 0.03125, 0.8096, 0.0, 0.8096, 0.0, 0.8046, 0.0625, 0.8046, 0.0625, 0.8096, 0.03125, 0.8096, 0.03125, 0.8046, 0.09375, 0.8046, 0.09375, 0.8096, 0.0625, 0.8096, 0.0625, 0.8046, 0.125, 0.8046, 0.125, 0.8096, 0.09375, 0.8096, 0.09375, 0.8046, 0.1563, 0.8046, 0.1562, 0.8096, 0.125, 0.8096, 0.125, 0.8046, 0.1875, 0.8046, 0.1875, 0.8096, 0.1562, 0.8096, 0.1563, 0.8046, 0.2188, 0.8046, 0.2188, 0.8096, 0.1875, 0.8096, 0.1875, 0.8046, 0.25, 0.8046, 0.25, 0.8096, 0.2188, 0.8096, 0.2188, 0.8046, 0.2812, 0.8046, 0.2812, 0.8096, 0.25, 0.8096, 0.25, 0.8046, 0.3125, 0.8046, 0.3125, 0.8096, 0.2812, 0.8096, 0.2812, 0.8046, 0.3438, 0.8046, 0.3438, 0.8096, 0.3125, 0.8096, 0.3125, 0.8046, 0.375, 0.8046, 0.375, 0.8096, 0.3438, 0.8096, 0.3438, 0.8046, 0.4063, 0.8046, 0.4062, 0.8096, 0.375, 0.8096, 0.375, 0.8046, 0.4375, 0.8046, 0.4375, 0.8096, 0.4062, 0.8096, 0.4063, 0.8046, 0.4688, 0.8046, 0.4688, 0.8096, 0.4375, 0.8096, 0.4375, 0.8046, 0.5, 0.8046, 0.5, 0.8096, 0.4688, 0.8096, 0.4688, 0.8046, 0.5312, 0.8046, 0.5312, 0.8096, 0.5, 0.8096, 0.5, 0.8046, 0.5625, 0.8046, 0.5625, 0.8096, 0.5312, 0.8096, 0.5312, 0.8046, 0.5938, 0.8046, 0.5938, 0.8096, 0.5625, 0.8096, 0.5625, 0.8046, 0.625, 0.8046, 0.625, 0.8096, 0.5938, 0.8096, 0.5938, 0.8046, 0.6562, 0.8046, 0.6562, 0.8096, 0.625, 0.8096, 0.625, 0.8046, 0.6875, 0.8046, 0.6875, 0.8096, 0.6562, 0.8096, 0.6562, 0.8046, 0.7188, 0.8046, 0.7188, 0.8096, 0.6875, 0.8096, 0.6875, 0.8046, 0.75, 0.8046, 0.75, 0.8096, 0.7188, 0.8096, 0.7188, 0.8046, 0.7812, 0.8046, 0.7812, 0.8096, 0.75, 0.8096, 0.75, 0.8046, 0.8125, 0.8046, 0.8125, 0.8096, 0.7812, 0.8096, 0.7812, 0.8046, 0.8438, 0.8046, 0.8438, 0.8096, 0.8125, 0.8096, 0.8125, 0.8046, 0.875, 0.8046, 0.875, 0.8096, 0.8438, 0.8096, 0.8438, 0.8046, 0.9063, 0.8046, 0.9062, 0.8096, 0.875, 0.8096, 0.875, 0.8046, 0.9375, 0.8046, 0.9375, 0.8096, 0.9062, 0.8096, 0.9063, 0.8046, 0.9688, 0.8046, 0.9688, 0.8096, 0.9375, 0.8096, 0.9375, 0.8046, 1.0, 0.8046, 1.0, 0.8096, 0.9688, 0.8096, 0.9688, 0.8046, 1.0, 0.6815, 1.0, 0.6872, 0.9688, 0.6872, 0.9688, 0.6815, 0.9688, 0.6815, 0.9688, 0.6872, 0.9375, 0.6872, 0.9375, 0.6815, 0.9375, 0.6815, 0.9375, 0.6872, 0.9062, 0.6872, 0.9062, 0.6815, 0.9062, 0.6815, 0.9062, 0.6872, 0.875, 0.6872, 0.875, 0.6815, 0.875, 0.6815, 0.875, 0.6872, 0.8437, 0.6872, 0.8437, 0.6815, 0.8437, 0.6815, 0.8437, 0.6872, 0.8125, 0.6872, 0.8125, 0.6815, 0.8125, 0.6815, 0.8125, 0.6872, 0.7812, 0.6872, 0.7813, 0.6815, 0.7813, 0.6815, 0.7812, 0.6872, 0.75, 0.6872, 0.75, 0.6815, 0.75, 0.6815, 0.75, 0.6872, 0.7188, 0.6872, 0.7188, 0.6815, 0.7188, 0.6815, 0.7188, 0.6872, 0.6875, 0.6872, 0.6875, 0.6815, 0.6875, 0.6815, 0.6875, 0.6872, 0.6562, 0.6872, 0.6562, 0.6815, 0.6562, 0.6815, 0.6562, 0.6872, 0.625, 0.6872, 0.625, 0.6815, 0.625, 0.6815, 0.625, 0.6872, 0.5938, 0.6872, 0.5938, 0.6815, 0.5938, 0.6815, 0.5938, 0.6872, 0.5625, 0.6872, 0.5625, 0.6815, 0.5625, 0.6815, 0.5625, 0.6872, 0.5312, 0.6872, 0.5312, 0.6815, 0.4062, 0.6929, 0.375, 0.6929, 0.375, 0.6929, 0.4062, 0.6929, 0.5, 0.6815, 0.5312, 0.6815, 0.5312, 0.6815, 0.5, 0.6815, 0.5312, 0.6872, 0.5312, 0.6929, 0.5312, 0.6929, 0.5312, 0.6872, 0.5312, 0.6929, 0.5, 0.6929, 0.5, 0.6929, 0.5312, 0.6929, 0.375, 0.6929, 0.375, 0.6872, 0.375, 0.6872, 0.375, 0.6929, 0.375, 0.6815, 0.375, 0.6872, 0.3438, 0.6872, 0.3438, 0.6815, 0.3438, 0.6815, 0.3438, 0.6872, 0.3125, 0.6872, 0.3125, 0.6815, 0.3125, 0.6815, 0.3125, 0.6872, 0.2812, 0.6872, 0.2812, 0.6815, 0.2812, 0.6815, 0.2812, 0.6872, 0.25, 0.6872, 0.25, 0.6815, 0.25, 0.6815, 0.25, 0.6872, 0.2188, 0.6872, 0.2188, 0.6815, 0.2188, 0.6815, 0.2188, 0.6872, 0.1875, 0.6872, 0.1875, 0.6815, 0.1875, 0.6815, 0.1875, 0.6872, 0.1562, 0.6872, 0.1562, 0.6815, 0.1562, 0.6815, 0.1562, 0.6872, 0.125, 0.6872, 0.125, 0.6815, 0.125, 0.6815, 0.125, 0.6872, 0.09375, 0.6872, 0.09375, 0.6815, 0.09375, 0.6815, 0.09375, 0.6872, 0.0625, 0.6872, 0.0625, 0.6815, 0.0625, 0.6815, 0.0625, 0.6872, 0.03125, 0.6872, 0.03125, 0.6815, 0.03125, 0.6815, 0.03125, 0.6872, 0.0, 0.6872, 0.0, 0.6815, 0.4062, 0.6872, 0.4062, 0.6929, 0.375, 0.6929, 0.375, 0.6872, 0.4375, 0.6872, 0.4375, 0.6929, 0.4062, 0.6929, 0.4062, 0.6872, 0.4688, 0.6872, 0.4688, 0.6929, 0.4375, 0.6929, 0.4375, 0.6872, 0.5, 0.6872, 0.5, 0.6929, 0.4688, 0.6929, 0.4688, 0.6872, 0.5312, 0.6872, 0.5312, 0.6929, 0.5, 0.6929, 0.5, 0.6872, 0.5312, 0.6815, 0.5312, 0.6872, 0.5, 0.6872, 0.5, 0.6815, 0.5, 0.6815, 0.5, 0.6872, 0.4688, 0.6872, 0.4688, 0.6815, 0.4688, 0.6815, 0.4688, 0.6872, 0.4375, 0.6872, 0.4375, 0.6815, 0.4375, 0.6815, 0.4375, 0.6872, 0.4062, 0.6872, 0.4062, 0.6815, 0.4062, 0.6815, 0.4062, 0.6872, 0.375, 0.6872, 0.375, 0.6815, 0.4688, 0.6929, 0.4375, 0.6929, 0.4375, 0.6929, 0.4688, 0.6929, 0.5, 0.6929, 0.4688, 0.6929, 0.4688, 0.6929, 0.5, 0.6929, 0.5312, 0.6815, 0.5312, 0.6872, 0.5312, 0.6872, 0.5312, 0.6815, 0.375, 0.6815, 0.4062, 0.6815, 0.4062, 0.6815, 0.375, 0.6815])
me_cylinder_004.update()
me_cube_005 = bpy.data.meshes.new('Cube.005')
me_cube_005.from_pydata([(-1.192, -0.5735, -8.352), (-1.192, -0.5735, -6.352), (-1.192, 1.426, -8.352), (-1.192, 1.426, -6.352), (0.808, -0.5735, -8.352), (0.808, -0.5735, -6.352), (0.808, 1.426, -8.352), (0.808, 1.426, -6.352), (-17.36, -0.6227, -8.352), (-17.36, -0.6227, -6.352), (-17.36, 1.377, -8.352), (-17.36, 1.377, -6.352), (-18.66, -1.361, -9.09), (-18.66, -1.361, -5.614), (-18.66, 2.116, -9.09), (-18.66, 2.116, -5.614), (-19.17, -1.237, -8.966), (-19.17, -1.237, -5.738), (-19.17, 1.992, -8.966), (-19.17, 1.992, -5.738), (-19.85, -1.576, -9.305), (-19.85, -1.576, -5.399), (-19.85, 2.33, -9.305), (-19.85, 2.33, -5.399), (-20.46, -0.5787, -8.308), (-20.46, -0.5787, -6.396), (-20.46, 1.333, -8.308), (-20.46, 1.333, -6.396)], [], [(3, 2, 10, 11), (2, 3, 7, 6), (6, 7, 5, 4), (4, 5, 1, 0), (2, 6, 4, 0), (7, 3, 1, 5), (9, 11, 15, 13), (0, 1, 9, 8), (1, 3, 11, 9), (2, 0, 8, 10), (14, 12, 16, 18), (10, 8, 12, 14), (11, 10, 14, 15), (8, 9, 13, 12), (19, 18, 22, 23), (15, 14, 18, 19), (12, 13, 17, 16), (13, 15, 19, 17), (21, 23, 27, 25), (16, 17, 21, 20), (17, 19, 23, 21), (18, 16, 20, 22), (24, 25, 27, 26), (22, 20, 24, 26), (23, 22, 26, 27), (20, 21, 25, 24)])
_uv = me_cube_005.uv_layers.new(name='UVMap')
_uv.uv.foreach_set('vector', [0.625, 0.25, 0.375, 0.25, 0.375, 0.25, 0.625, 0.25, 0.375, 0.25, 0.625, 0.25, 0.625, 0.5, 0.375, 0.5, 0.375, 0.5, 0.625, 0.5, 0.625, 0.75, 0.375, 0.75, 0.375, 0.75, 0.625, 0.75, 0.625, 1.0, 0.375, 1.0, 0.125, 0.5, 0.375, 0.5, 0.375, 0.75, 0.125, 0.75, 0.625, 0.5, 0.875, 0.5, 0.875, 0.75, 0.625, 0.75, 0.875, 0.75, 0.875, 0.5, 0.875, 0.5, 0.875, 0.75, 0.375, 1.0, 0.625, 1.0, 0.625, 1.0, 0.375, 1.0, 0.875, 0.75, 0.875, 0.5, 0.875, 0.5, 0.875, 0.75, 0.125, 0.5, 0.125, 0.75, 0.125, 0.75, 0.125, 0.5, 0.125, 0.5, 0.125, 0.75, 0.125, 0.75, 0.125, 0.5, 0.125, 0.5, 0.125, 0.75, 0.125, 0.75, 0.125, 0.5, 0.625, 0.25, 0.375, 0.25, 0.375, 0.25, 0.625, 0.25, 0.375, 1.0, 0.625, 1.0, 0.625, 1.0, 0.375, 1.0, 0.625, 0.25, 0.375, 0.25, 0.375, 0.25, 0.625, 0.25, 0.625, 0.25, 0.375, 0.25, 0.375, 0.25, 0.625, 0.25, 0.375, 1.0, 0.625, 1.0, 0.625, 1.0, 0.375, 1.0, 0.875, 0.75, 0.875, 0.5, 0.875, 0.5, 0.875, 0.75, 0.875, 0.75, 0.875, 0.5, 0.875, 0.5, 0.875, 0.75, 0.375, 1.0, 0.625, 1.0, 0.625, 1.0, 0.375, 1.0, 0.875, 0.75, 0.875, 0.5, 0.875, 0.5, 0.875, 0.75, 0.125, 0.5, 0.125, 0.75, 0.125, 0.75, 0.125, 0.5, 0.375, 0.0, 0.625, 0.0, 0.625, 0.25, 0.375, 0.25, 0.125, 0.5, 0.125, 0.75, 0.125, 0.75, 0.125, 0.5, 0.625, 0.25, 0.375, 0.25, 0.375, 0.25, 0.625, 0.25, 0.375, 1.0, 0.625, 1.0, 0.625, 1.0, 0.375, 1.0])
me_cube_005.update()
me_cube_006 = bpy.data.meshes.new('Cube.006')
me_cube_006.from_pydata([(-0.7999, -0.3958, -8.38), (-0.7999, -0.3958, 1.0), (-0.4454, 0.7733, -8.38), (-0.4454, 0.7733, 1.0), (0.4454, -0.7733, -8.38), (0.4454, -0.7733, 1.0), (0.7999, 0.3958, -8.38), (0.7999, 0.3958, 1.0)], [], [(0, 1, 3, 2), (2, 3, 7, 6), (6, 7, 5, 4), (4, 5, 1, 0), (2, 6, 4, 0), (7, 3, 1, 5)])
_uv = me_cube_006.uv_layers.new(name='UVMap')
_uv.uv.foreach_set('vector', [0.375, 0.0, 0.625, 0.0, 0.625, 0.25, 0.375, 0.25, 0.375, 0.25, 0.625, 0.25, 0.625, 0.5, 0.375, 0.5, 0.375, 0.5, 0.625, 0.5, 0.625, 0.75, 0.375, 0.75, 0.375, 0.75, 0.625, 0.75, 0.625, 1.0, 0.375, 1.0, 0.125, 0.5, 0.375, 0.5, 0.375, 0.75, 0.125, 0.75, 0.625, 0.5, 0.875, 0.5, 0.875, 0.75, 0.625, 0.75])
me_cube_006.update()

# ---- objects
ob_pilars = bpy.data.objects.new('Pilars', me_cube_001)
ob_pilars_001 = bpy.data.objects.new('Pilars.001', me_cube_002)
ob_cylinder = bpy.data.objects.new('Cylinder', me_cylinder_002)
ob_cylinder_001 = bpy.data.objects.new('Cylinder.001', me_cylinder_004)
ob_cube = bpy.data.objects.new('Cube', me_cube_005)
ob_cube_001 = bpy.data.objects.new('Cube.001', me_cube_006)

# ---- transforms, parenting, visibility, modifiers, constraints
ob_pilars.location = (0.001954, 0.0003056, 5.08)
ob_pilars.rotation_euler = (0.0, -0.0, 0.3103)
ob_pilars.scale = (0.08018, 0.08018, 0.08018)
_m = ob_pilars.modifiers.new('Mirror', 'MIRROR')
_m.use_axis = (True, True, False)
ob_pilars_001.location = (-0.005861, 0.02468, 5.081)
ob_pilars_001.rotation_euler = (0.0, -0.0, -0.3577)
ob_pilars_001.scale = (0.07961, 0.07961, 0.07961)
_m = ob_pilars_001.modifiers.new('Mirror', 'MIRROR')
_m.use_axis = (True, True, False)
ob_cylinder.location = (0.001954, 0.0003056, 6.823)
ob_cylinder.rotation_euler = (0.0, -0.0, 0.3103)
ob_cylinder_001.location = (0.0, 0.0, 4.0)
ob_cube.location = (-0.2555, -0.8557, 2.48)
ob_cube.rotation_euler = (-1.571, 1.582, -1.915)
ob_cube.scale = (0.02862, 0.02862, 0.02862)
_m = ob_cube.modifiers.new('Mirror', 'MIRROR')
_m.use_axis = (True, False, True)
_m.use_clip = True
ob_cube_001.location = (-0.7056, -0.7682, 2.1)
ob_cube_001.rotation_euler = (0.0, -0.0, -0.1335)
ob_cube_001.scale = (0.0205, 0.0205, 0.0205)

# ---- collection membership
col_collection.objects.link(ob_pilars)
col_collection.objects.link(ob_pilars_001)
col_collection.objects.link(ob_cylinder)
col_collection.objects.link(ob_cylinder_001)
col_collection.objects.link(ob_cube)
col_collection.objects.link(ob_cube_001)

# ---- scene / render settings (as saved in the file)
scene.frame_start = 1; scene.frame_end = 250; scene.frame_set(2)
scene.render.engine = 'BLENDER_EEVEE_NEXT'
scene.cycles.sampling_pattern = 'TABULATED_SOBOL'
bpy.context.view_layer.update()

# ---- added for rendering (the .blend has no active camera and no usable light): camera, sun
cam_auto = bpy.data.cameras.new('AutoCamera')
cam_auto.lens = 50.0
cam_auto.sensor_width = 36.0
cam_auto.clip_end = 1000.0
ob_auto_camera = bpy.data.objects.new('AutoCamera', cam_auto)
scene.collection.objects.link(ob_auto_camera)
ob_auto_camera.location = (8.91646, -10.6971, 11.0432)
ob_auto_camera.rotation_euler = (1.09748, -7.21219e-08, 0.694738)
scene.camera = ob_auto_camera
light_auto_sun = bpy.data.lights.new('AutoSun', 'SUN')
light_auto_sun.energy = 3.0
light_auto_sun.angle = 0.0523599
ob_auto_sun = bpy.data.objects.new('AutoSun', light_auto_sun)
scene.collection.objects.link(ob_auto_sun)
ob_auto_sun.rotation_euler = (0.872665, 0.174533, 0.523599)
bpy.context.view_layer.update()
